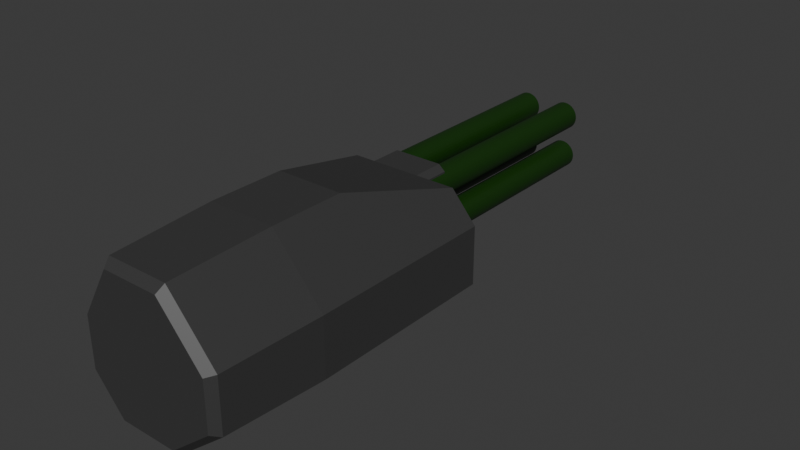 # Source: minigun.blend  (saved by Blender 4.1.24; exported with 4.5.12 LTS)
import bpy
from mathutils import Matrix  # noqa: F401  (used for matrix-valued properties, if any)

bpy.ops.wm.read_factory_settings(use_empty=True)
scene = bpy.context.scene
scene.name = 'Scene'

# ---- collections
col_collection = bpy.data.collections.new('Collection'); scene.collection.children.link(col_collection)

# ---- materials (node trees are filled in below, after node groups)
mat_material = bpy.data.materials.new('Material')
mat_material.alpha_threshold = 0.0
mat_material.use_transparent_shadow = False
mat_material.roughness = 0.5
mat_material.line_color = (0.0, 0.0, 0.0, 1.0)
mat_material_001 = bpy.data.materials.new('Material.001')
mat_material_001.use_transparent_shadow = False
mat_material_002 = bpy.data.materials.new('Material.002')
mat_material_002.use_transparent_shadow = False

# ---- material node trees
mat_material.use_nodes = True; mat_material.node_tree.nodes.clear()
_N = mat_material.node_tree.nodes; _L = mat_material.node_tree.links
n0 = _N.new('ShaderNodeOutputMaterial'); n0.name = 'Material Output'; n0.location = (300, 300)
n1 = _N.new('ShaderNodeBsdfPrincipled'); n1.name = 'Principled BSDF'; n1.location = (10, 300)
n1.inputs[0].default_value = (0.04431, 0.04431, 0.04431, 1.0)
n1.inputs[3].default_value = 1.45
_L.new(n1.outputs[0], n0.inputs[0])
n0.is_active_output = True
mat_material_001.use_nodes = True; mat_material_001.node_tree.nodes.clear()
_N = mat_material_001.node_tree.nodes; _L = mat_material_001.node_tree.links
n0 = _N.new('ShaderNodeBsdfPrincipled'); n0.name = 'Principled BSDF'; n0.location = (10, 300)
n0.inputs[0].default_value = (0.004158, 0.03454, 0.0, 1.0)
n1 = _N.new('ShaderNodeOutputMaterial'); n1.name = 'Material Output'; n1.location = (300, 300)
_L.new(n0.outputs[0], n1.inputs[0])
n1.is_active_output = True
mat_material_002.use_nodes = True; mat_material_002.node_tree.nodes.clear()
_N = mat_material_002.node_tree.nodes; _L = mat_material_002.node_tree.links
n0 = _N.new('ShaderNodeBsdfPrincipled'); n0.name = 'Principled BSDF'; n0.location = (10, 300)
n0.inputs[0].default_value = (0.2087, 0.006984, 0.006328, 1.0)
n1 = _N.new('ShaderNodeOutputMaterial'); n1.name = 'Material Output'; n1.location = (300, 300)
_L.new(n0.outputs[0], n1.inputs[0])
n1.is_active_output = True

# ---- world
world_world = bpy.data.worlds.new('World'); scene.world = world_world
world_world.use_nodes = True; world_world.node_tree.nodes.clear()
_N = world_world.node_tree.nodes; _L = world_world.node_tree.links
n0 = _N.new('ShaderNodeOutputWorld'); n0.name = 'World Output'; n0.location = (300, 300)
n1 = _N.new('ShaderNodeBackground'); n1.name = 'Background'; n1.location = (10, 300)
n1.inputs[0].default_value = (0.05088, 0.05088, 0.05088, 1.0)
_L.new(n1.outputs[0], n0.inputs[0])
n0.is_active_output = True
world_world.color = (0.05088, 0.05088, 0.05088)
world_world.use_sun_shadow = False
world_world.sun_shadow_jitter_overblur = 0.0

# ---- meshes
me_cylinder = bpy.data.meshes.new('Cylinder')
me_cylinder.from_pydata([(-2.031, 2.516, 0.5701), (-2.031, 2.41, 2.57), (-1.836, 2.497, 0.5701), (-1.856, 2.393, 2.57), (-1.648, 2.44, 0.5701), (-1.689, 2.342, 2.57), (-1.475, 2.348, 0.5701), (-1.534, 2.26, 2.57), (-1.324, 2.224, 0.5701), (-1.399, 2.148, 2.57), (-1.199, 2.072, 0.5701), (-1.288, 2.013, 2.57), (-1.107, 1.899, 0.5701), (-1.205, 1.858, 2.57), (-1.05, 1.712, 0.5701), (-1.154, 1.691, 2.57), (-1.031, 1.516, 0.5701), (-1.137, 1.516, 2.57), (-1.05, 1.321, 0.5701), (-1.154, 1.342, 2.57), (-1.107, 1.134, 0.5701), (-1.205, 1.174, 2.57), (-1.199, 0.9608, 0.5701), (-1.288, 1.02, 2.57), (-1.324, 0.8093, 0.5701), (-1.399, 0.8845, 2.57), (-1.475, 0.6849, 0.5701), (-1.534, 0.7733, 2.57), (-1.648, 0.5925, 0.5701), (-1.689, 0.6907, 2.57), (-1.836, 0.5356, 0.5701), (-1.856, 0.6399, 2.57), (-2.031, 0.5164, 0.5701), (-2.031, 0.6227, 2.57), (-2.226, 0.5356, 0.5701), (-2.205, 0.6399, 2.57), (-2.413, 0.5925, 0.5701), (-2.373, 0.6907, 2.57), (-2.586, 0.6849, 0.5701), (-2.527, 0.7733, 2.57), (-2.738, 0.8093, 0.5701), (-2.663, 0.8845, 2.57), (-2.862, 0.9608, 0.5701), (-2.774, 1.02, 2.57), (-2.955, 1.134, 0.5701), (-2.856, 1.174, 2.57), (-3.011, 1.321, 0.5701), (-2.907, 1.342, 2.57), (-3.031, 1.516, 0.5701), (-2.924, 1.516, 2.57), (-3.011, 1.712, 0.5701), (-2.907, 1.691, 2.57), (-2.955, 1.899, 0.5701), (-2.856, 1.858, 2.57), (-2.862, 2.072, 0.5701), (-2.774, 2.013, 2.57), (-2.738, 2.224, 0.5701), (-2.663, 2.148, 2.57), (-2.586, 2.348, 0.5701), (-2.527, 2.26, 2.57), (-2.413, 2.44, 0.5701), (-2.373, 2.342, 2.57), (-2.226, 2.497, 0.5701), (-2.205, 2.393, 2.57), (1.205, 2.516, 0.5701), (1.205, 2.41, 2.57), (1.01, 2.497, 0.5701), (1.031, 2.393, 2.57), (0.8224, 2.44, 0.5701), (0.8631, 2.342, 2.57), (0.6496, 2.348, 0.5701), (0.7086, 2.26, 2.57), (0.498, 2.224, 0.5701), (0.5732, 2.148, 2.57), (0.3737, 2.072, 0.5701), (0.462, 2.013, 2.57), (0.2812, 1.899, 0.5701), (0.3794, 1.858, 2.57), (0.2243, 1.712, 0.5701), (0.3286, 1.691, 2.57), (0.2051, 1.516, 0.5701), (0.3114, 1.516, 2.57), (0.2243, 1.321, 0.5701), (0.3286, 1.342, 2.57), (0.2812, 1.134, 0.5701), (0.3794, 1.174, 2.57), (0.3737, 0.9608, 0.5701), (0.462, 1.02, 2.57), (0.498, 0.8093, 0.5701), (0.5732, 0.8845, 2.57), (0.6496, 0.6849, 0.5701), (0.7086, 0.7733, 2.57), (0.8224, 0.5925, 0.5701), (0.8631, 0.6907, 2.57), (1.01, 0.5356, 0.5701), (1.031, 0.6399, 2.57), (1.205, 0.5164, 0.5701), (1.205, 0.6227, 2.57), (1.4, 0.5356, 0.5701), (1.379, 0.6399, 2.57), (1.588, 0.5925, 0.5701), (1.547, 0.6907, 2.57), (1.761, 0.6849, 0.5701), (1.702, 0.7733, 2.57), (1.912, 0.8093, 0.5701), (1.837, 0.8845, 2.57), (2.037, 0.9608, 0.5701), (1.948, 1.02, 2.57), (2.129, 1.134, 0.5701), (2.031, 1.174, 2.57), (2.186, 1.321, 0.5701), (2.082, 1.342, 2.57), (2.205, 1.516, 0.5701), (2.099, 1.516, 2.57), (2.186, 1.712, 0.5701), (2.082, 1.691, 2.57), (2.129, 1.899, 0.5701), (2.031, 1.858, 2.57), (2.037, 2.072, 0.5701), (1.948, 2.013, 2.57), (1.912, 2.224, 0.5701), (1.837, 2.148, 2.57), (1.761, 2.348, 0.5701), (1.702, 2.26, 2.57), (1.588, 2.44, 0.5701), (1.547, 2.342, 2.57), (1.4, 2.497, 0.5701), (1.379, 2.393, 2.57), (-2.031, -2.526, 0.5701), (-2.031, -2.42, 2.57), (-1.836, -2.507, 0.5701), (-1.856, -2.403, 2.57), (-1.648, -2.45, 0.5701), (-1.689, -2.352, 2.57), (-1.475, -2.358, 0.5701), (-1.534, -2.269, 2.57), (-1.324, -2.233, 0.5701), (-1.399, -2.158, 2.57), (-1.199, -2.082, 0.5701), (-1.288, -2.023, 2.57), (-1.107, -1.909, 0.5701), (-1.205, -1.868, 2.57), (-1.05, -1.721, 0.5701), (-1.154, -1.701, 2.57), (-1.031, -1.526, 0.5701), (-1.137, -1.526, 2.57), (-1.05, -1.331, 0.5701), (-1.154, -1.352, 2.57), (-1.107, -1.144, 0.5701), (-1.205, -1.184, 2.57), (-1.199, -0.9707, 0.5701), (-1.288, -1.03, 2.57), (-1.324, -0.8192, 0.5701), (-1.399, -0.8943, 2.57), (-1.475, -0.6948, 0.5701), (-1.534, -0.7832, 2.57), (-1.648, -0.6024, 0.5701), (-1.689, -0.7006, 2.57), (-1.836, -0.5455, 0.5701), (-1.856, -0.6497, 2.57), (-2.031, -0.5263, 0.5701), (-2.031, -0.6325, 2.57), (-2.226, -0.5455, 0.5701), (-2.205, -0.6497, 2.57), (-2.413, -0.6024, 0.5701), (-2.373, -0.7006, 2.57), (-2.586, -0.6948, 0.5701), (-2.527, -0.7832, 2.57), (-2.738, -0.8192, 0.5701), (-2.663, -0.8943, 2.57), (-2.862, -0.9707, 0.5701), (-2.774, -1.03, 2.57), (-2.955, -1.144, 0.5701), (-2.856, -1.184, 2.57), (-3.011, -1.331, 0.5701), (-2.907, -1.352, 2.57), (-3.031, -1.526, 0.5701), (-2.924, -1.526, 2.57), (-3.011, -1.721, 0.5701), (-2.907, -1.701, 2.57), (-2.955, -1.909, 0.5701), (-2.856, -1.868, 2.57), (-2.862, -2.082, 0.5701), (-2.774, -2.023, 2.57), (-2.738, -2.233, 0.5701), (-2.663, -2.158, 2.57), (-2.586, -2.358, 0.5701), (-2.527, -2.269, 2.57), (-2.413, -2.45, 0.5701), (-2.373, -2.352, 2.57), (-2.226, -2.507, 0.5701), (-2.205, -2.403, 2.57), (1.205, -2.526, 0.5701), (1.205, -2.42, 2.57), (1.01, -2.507, 0.5701), (1.031, -2.403, 2.57), (0.8224, -2.45, 0.5701), (0.8631, -2.352, 2.57), (0.6496, -2.358, 0.5701), (0.7086, -2.269, 2.57), (0.498, -2.233, 0.5701), (0.5732, -2.158, 2.57), (0.3737, -2.082, 0.5701), (0.462, -2.023, 2.57), (0.2812, -1.909, 0.5701), (0.3794, -1.868, 2.57), (0.2243, -1.721, 0.5701), (0.3286, -1.701, 2.57), (0.2051, -1.526, 0.5701), (0.3114, -1.526, 2.57), (0.2243, -1.331, 0.5701), (0.3286, -1.352, 2.57), (0.2812, -1.144, 0.5701), (0.3794, -1.184, 2.57), (0.3737, -0.9707, 0.5701), (0.462, -1.03, 2.57), (0.498, -0.8192, 0.5701), (0.5732, -0.8943, 2.57), (0.6496, -0.6948, 0.5701), (0.7086, -0.7832, 2.57), (0.8224, -0.6024, 0.5701), (0.8631, -0.7006, 2.57), (1.01, -0.5455, 0.5701), (1.031, -0.6497, 2.57), (1.205, -0.5263, 0.5701), (1.205, -0.6325, 2.57), (1.4, -0.5455, 0.5701), (1.379, -0.6497, 2.57), (1.588, -0.6024, 0.5701), (1.547, -0.7006, 2.57), (1.761, -0.6948, 0.5701), (1.702, -0.7832, 2.57), (1.912, -0.8192, 0.5701), (1.837, -0.8943, 2.57), (2.037, -0.9707, 0.5701), (1.948, -1.03, 2.57), (2.129, -1.144, 0.5701), (2.031, -1.184, 2.57), (2.186, -1.331, 0.5701), (2.082, -1.352, 2.57), (2.205, -1.526, 0.5701), (2.099, -1.526, 2.57), (2.186, -1.721, 0.5701), (2.082, -1.701, 2.57), (2.129, -1.909, 0.5701), (2.031, -1.868, 2.57), (2.037, -2.082, 0.5701), (1.948, -2.023, 2.57), (1.912, -2.233, 0.5701), (1.837, -2.158, 2.57), (1.761, -2.358, 0.5701), (1.702, -2.269, 2.57), (1.588, -2.45, 0.5701), (1.547, -2.352, 2.57), (1.4, -2.507, 0.5701), (1.379, -2.403, 2.57), (3.27, 1.639, 0.4804), (3.27, -1.256, 0.4804), (7.141, -1.806, 0.6438), (7.141, 2.169, 0.6438), (3.682, 5.002, 0.6438), (6.165, 1.639, 0.4804), (6.795, -1.677, -1.356), (6.165, -1.256, 0.4804), (3.523, -5.472, -1.356), (3.558, 4.656, -1.356), (6.795, 2.005, -1.356), (-3.368, -1.806, 0.6438), (3.27, 1.639, 0.6252), (3.27, 0.1914, 0.4804), (-0.9555, 5.002, 0.6438), (3.27, -1.256, 0.6252), (-3.368, 2.169, 0.6438), (-0.7596, -5.472, -1.356), (-3.022, -1.71, -1.356), (-3.022, 2.041, -1.356), (-0.7955, 4.656, -1.356), (6.165, 1.639, 0.6252), (6.165, -1.256, 0.6252), (6.165, 0.1914, 0.4804), (4.718, 1.639, 0.4804), (4.718, -1.256, 0.4804), (4.718, -1.256, 0.6252), (4.718, 1.639, 0.6252), (4.718, 0.1914, 0.4804), (6.165, 0.1914, 0.6252), (3.27, 0.1914, 0.6252), (3.27, -2.738, 0.4804), (3.27, -2.738, 0.6252), (4.718, -2.738, 0.4804), (4.718, -2.738, 0.6252), (3.27, 4.616, 0.4804), (3.27, 4.616, 0.6252), (4.718, 3.436, 0.4804), (4.718, 3.436, 0.6252), (4.718, 3.436, 0.6438), (3.27, 4.616, 0.6438), (3.27, 1.639, 0.6438), (3.27, 0.1914, 0.6438), (3.27, -2.738, 0.6438), (3.27, -1.256, 0.6438), (4.718, -1.256, 0.6438), (6.165, 1.639, 0.6438), (6.165, 0.1914, 0.6438), (6.165, -1.256, 0.6438), (4.718, 1.639, 0.6438), (4.718, -2.738, 0.6438), (-2.632, -2.124, 0.5941), (-2.632, -2.124, 1.038), (1.807, -2.124, 0.5941), (1.807, -2.124, 1.038), (-2.332, 2.337, 0.6163), (-2.332, 2.337, 1.149), (1.506, 2.337, 0.6163), (1.506, 2.337, 1.149), (-2.163, -2.843, 0.5941), (-2.632, -2.441, 0.5941), (-2.632, -2.441, 1.038), (-2.163, -2.843, 1.038), (1.807, -2.441, 0.5941), (1.338, -2.843, 0.5941), (1.338, -2.843, 1.038), (1.807, -2.441, 1.038), (-2.332, 2.551, 0.6163), (-1.965, 2.865, 0.6163), (-1.965, 2.865, 1.149), (-2.332, 2.551, 1.149), (1.14, 2.865, 0.6163), (1.506, 2.551, 0.6163), (1.506, 2.551, 1.149), (1.14, 2.865, 1.149), (5.421, -3.8, 0.6438), (3.682, -5.818, -0.1469), (-0.9555, -5.818, -0.1469), (-2.169, -3.8, 0.6438), (-1.836, 2.497, 2.57), (-2.031, 2.516, 2.57), (-1.648, 2.44, 2.57), (-1.475, 2.348, 2.57), (-1.324, 2.224, 2.57), (-1.199, 2.072, 2.57), (-1.107, 1.899, 2.57), (-1.05, 1.712, 2.57), (-1.031, 1.516, 2.57), (-1.05, 1.321, 2.57), (-1.107, 1.134, 2.57), (-1.199, 0.9608, 2.57), (-1.324, 0.8093, 2.57), (-1.475, 0.6849, 2.57), (-1.648, 0.5925, 2.57), (-1.836, 0.5356, 2.57), (-2.031, 0.5164, 2.57), (-2.226, 0.5356, 2.57), (-2.413, 0.5925, 2.57), (-2.586, 0.6849, 2.57), (-2.738, 0.8093, 2.57), (-2.862, 0.9608, 2.57), (-2.955, 1.134, 2.57), (-3.011, 1.321, 2.57), (-3.031, 1.516, 2.57), (-3.011, 1.712, 2.57), (-2.955, 1.899, 2.57), (-2.862, 2.072, 2.57), (-2.738, 2.224, 2.57), (-2.586, 2.348, 2.57), (-2.413, 2.44, 2.57), (-2.226, 2.497, 2.57), (1.01, 2.497, 2.57), (1.205, 2.516, 2.57), (0.8224, 2.44, 2.57), (0.6496, 2.348, 2.57), (0.498, 2.224, 2.57), (0.3737, 2.072, 2.57), (0.2812, 1.899, 2.57), (0.2243, 1.712, 2.57), (0.2051, 1.516, 2.57), (0.2243, 1.321, 2.57), (0.2812, 1.134, 2.57), (0.3737, 0.9608, 2.57), (0.498, 0.8093, 2.57), (0.6496, 0.6849, 2.57), (0.8224, 0.5925, 2.57), (1.01, 0.5356, 2.57), (1.205, 0.5164, 2.57), (1.4, 0.5356, 2.57), (1.588, 0.5925, 2.57), (1.761, 0.6849, 2.57), (1.912, 0.8093, 2.57), (2.037, 0.9608, 2.57), (2.129, 1.134, 2.57), (2.186, 1.321, 2.57), (2.205, 1.516, 2.57), (2.186, 1.712, 2.57), (2.129, 1.899, 2.57), (2.037, 2.072, 2.57), (1.912, 2.224, 2.57), (1.761, 2.348, 2.57), (1.588, 2.44, 2.57), (1.4, 2.497, 2.57), (-1.836, -2.507, 2.57), (-2.031, -2.526, 2.57), (-1.648, -2.45, 2.57), (-1.475, -2.358, 2.57), (-1.324, -2.233, 2.57), (-1.199, -2.082, 2.57), (-1.107, -1.909, 2.57), (-1.05, -1.721, 2.57), (-1.031, -1.526, 2.57), (-1.05, -1.331, 2.57), (-1.107, -1.144, 2.57), (-1.199, -0.9707, 2.57), (-1.324, -0.8192, 2.57), (-1.475, -0.6948, 2.57), (-1.648, -0.6024, 2.57), (-1.836, -0.5455, 2.57), (-2.031, -0.5263, 2.57), (-2.226, -0.5455, 2.57), (-2.413, -0.6024, 2.57), (-2.586, -0.6948, 2.57), (-2.738, -0.8192, 2.57), (-2.862, -0.9707, 2.57), (-2.955, -1.144, 2.57), (-3.011, -1.331, 2.57), (-3.031, -1.526, 2.57), (-3.011, -1.721, 2.57), (-2.955, -1.909, 2.57), (-2.862, -2.082, 2.57), (-2.738, -2.233, 2.57), (-2.586, -2.358, 2.57), (-2.413, -2.45, 2.57), (-2.226, -2.507, 2.57), (1.01, -2.507, 2.57), (1.205, -2.526, 2.57), (0.8224, -2.45, 2.57), (0.6496, -2.358, 2.57), (0.498, -2.233, 2.57), (0.3737, -2.082, 2.57), (0.2812, -1.909, 2.57), (0.2243, -1.721, 2.57), (0.2051, -1.526, 2.57), (0.2243, -1.331, 2.57), (0.2812, -1.144, 2.57), (0.3737, -0.9707, 2.57), (0.498, -0.8192, 2.57), (0.6496, -0.6948, 2.57), (0.8224, -0.6024, 2.57), (1.01, -0.5455, 2.57), (1.205, -0.5263, 2.57), (1.4, -0.5455, 2.57), (1.588, -0.6024, 2.57), (1.761, -0.6948, 2.57), (1.912, -0.8192, 2.57), (2.037, -0.9707, 2.57), (2.129, -1.144, 2.57), (2.186, -1.331, 2.57), (2.205, -1.526, 2.57), (2.186, -1.721, 2.57), (2.129, -1.909, 2.57), (2.037, -2.082, 2.57), (1.912, -2.233, 2.57), (1.761, -2.358, 2.57), (1.588, -2.45, 2.57), (1.4, -2.507, 2.57), (-2.031, 2.41, 2.442), (-1.856, 2.393, 2.442), (-1.689, 2.342, 2.442), (-1.534, 2.26, 2.442), (-1.399, 2.148, 2.442), (-1.288, 2.013, 2.442), (-1.205, 1.858, 2.442), (-1.154, 1.691, 2.442), (-1.137, 1.516, 2.442), (-1.154, 1.342, 2.442), (-1.205, 1.174, 2.442), (-1.288, 1.02, 2.442), (-1.399, 0.8845, 2.442), (-1.534, 0.7733, 2.442), (-1.689, 0.6907, 2.442), (-1.856, 0.6399, 2.442), (-2.031, 0.6227, 2.442), (-2.205, 0.6399, 2.442), (-2.373, 0.6907, 2.442), (-2.527, 0.7733, 2.442), (-2.663, 0.8845, 2.442), (-2.774, 1.02, 2.442), (-2.856, 1.174, 2.442), (-2.907, 1.342, 2.442), (-2.924, 1.516, 2.442), (-2.907, 1.691, 2.442), (-2.856, 1.858, 2.442), (-2.774, 2.013, 2.442), (-2.663, 2.148, 2.442), (-2.527, 2.26, 2.442), (-2.373, 2.342, 2.442), (-2.205, 2.393, 2.442), (1.205, 2.41, 2.442), (1.031, 2.393, 2.442), (0.8631, 2.342, 2.442), (0.7086, 2.26, 2.442), (0.5732, 2.148, 2.442), (0.462, 2.013, 2.442), (0.3794, 1.858, 2.442), (0.3286, 1.691, 2.442), (0.3114, 1.516, 2.442), (0.3286, 1.342, 2.442), (0.3794, 1.174, 2.442), (0.462, 1.02, 2.442), (0.5732, 0.8845, 2.442), (0.7086, 0.7733, 2.442), (0.8631, 0.6907, 2.442), (1.031, 0.6399, 2.442), (1.205, 0.6227, 2.442), (1.379, 0.6399, 2.442), (1.547, 0.6907, 2.442), (1.702, 0.7733, 2.442), (1.837, 0.8845, 2.442), (1.948, 1.02, 2.442), (2.031, 1.174, 2.442), (2.082, 1.342, 2.442), (2.099, 1.516, 2.442), (2.082, 1.691, 2.442), (2.031, 1.858, 2.442), (1.948, 2.013, 2.442), (1.837, 2.148, 2.442), (1.702, 2.26, 2.442), (1.547, 2.342, 2.442), (1.379, 2.393, 2.442), (-2.031, -2.42, 2.442), (-1.856, -2.403, 2.442), (-1.689, -2.352, 2.442), (-1.534, -2.269, 2.442), (-1.399, -2.158, 2.442), (-1.288, -2.023, 2.442), (-1.205, -1.868, 2.442), (-1.154, -1.701, 2.442), (-1.137, -1.526, 2.442), (-1.154, -1.352, 2.442), (-1.205, -1.184, 2.442), (-1.288, -1.03, 2.442), (-1.399, -0.8943, 2.442), (-1.534, -0.7832, 2.442), (-1.689, -0.7006, 2.442), (-1.856, -0.6497, 2.442), (-2.031, -0.6325, 2.442), (-2.205, -0.6497, 2.442), (-2.373, -0.7006, 2.442), (-2.527, -0.7832, 2.442), (-2.663, -0.8943, 2.442), (-2.774, -1.03, 2.442), (-2.856, -1.184, 2.442), (-2.907, -1.352, 2.442), (-2.924, -1.526, 2.442), (-2.907, -1.701, 2.442), (-2.856, -1.868, 2.442), (-2.774, -2.023, 2.442), (-2.663, -2.158, 2.442), (-2.527, -2.269, 2.442), (-2.373, -2.352, 2.442), (-2.205, -2.403, 2.442), (1.205, -2.42, 2.442), (1.031, -2.403, 2.442), (0.8631, -2.352, 2.442), (0.7086, -2.269, 2.442), (0.5732, -2.158, 2.442), (0.462, -2.023, 2.442), (0.3794, -1.868, 2.442), (0.3286, -1.701, 2.442), (0.3114, -1.526, 2.442), (0.3286, -1.352, 2.442), (0.3794, -1.184, 2.442), (0.462, -1.03, 2.442), (0.5732, -0.8943, 2.442), (0.7086, -0.7832, 2.442), (0.8631, -0.7006, 2.442), (1.031, -0.6497, 2.442), (1.205, -0.6325, 2.442), (1.379, -0.6497, 2.442), (1.547, -0.7006, 2.442), (1.702, -0.7832, 2.442), (1.837, -0.8943, 2.442), (1.948, -1.03, 2.442), (2.031, -1.184, 2.442), (2.082, -1.352, 2.442), (2.099, -1.526, 2.442), (2.082, -1.701, 2.442), (2.031, -1.868, 2.442), (1.948, -2.023, 2.442), (1.837, -2.158, 2.442), (1.702, -2.269, 2.442), (1.547, -2.352, 2.442), (1.379, -2.403, 2.442), (7.141, -1.806, -0.6635), (3.682, -5.818, -0.6635), (3.682, 5.002, -0.6635), (7.141, 2.169, -0.6635), (-0.9555, -5.818, -0.6635), (-3.368, 2.169, -0.6635), (-0.9555, 5.002, -0.6635), (-3.368, -1.806, -0.6635), (6.339, -1.54, -1.41), (3.356, -5.0, -1.41), (3.388, 4.234, -1.41), (6.339, 1.817, -1.41), (-0.5483, -5.0, -1.41), (-2.611, -1.569, -1.41), (-2.611, 1.85, -1.41), (-0.581, 4.234, -1.41)], [], [(0, 336, 335, 2), (2, 335, 337, 4), (4, 337, 338, 6), (6, 338, 339, 8), (8, 339, 340, 10), (10, 340, 341, 12), (12, 341, 342, 14), (14, 342, 343, 16), (16, 343, 344, 18), (18, 344, 345, 20), (20, 345, 346, 22), (22, 346, 347, 24), (24, 347, 348, 26), (26, 348, 349, 28), (28, 349, 350, 30), (30, 350, 351, 32), (32, 351, 352, 34), (34, 352, 353, 36), (36, 353, 354, 38), (38, 354, 355, 40), (40, 355, 356, 42), (42, 356, 357, 44), (44, 357, 358, 46), (46, 358, 359, 48), (48, 359, 360, 50), (50, 360, 361, 52), (52, 361, 362, 54), (54, 362, 363, 56), (56, 363, 364, 58), (58, 364, 365, 60), (13, 11, 468, 469), (60, 365, 366, 62), (62, 366, 336, 0), (0, 2, 4, 6, 8, 10, 12, 14, 16, 18, 20, 22, 24, 26, 28, 30, 32, 34, 36, 38, 40, 42, 44, 46, 48, 50, 52, 54, 56, 58, 60, 62), (64, 66, 367, 368), (66, 68, 369, 367), (68, 70, 370, 369), (70, 72, 371, 370), (72, 74, 372, 371), (74, 76, 373, 372), (76, 78, 374, 373), (78, 80, 375, 374), (80, 82, 376, 375), (82, 84, 377, 376), (84, 86, 378, 377), (86, 88, 379, 378), (88, 90, 380, 379), (90, 92, 381, 380), (92, 94, 382, 381), (94, 96, 383, 382), (96, 98, 384, 383), (98, 100, 385, 384), (100, 102, 386, 385), (102, 104, 387, 386), (104, 106, 388, 387), (106, 108, 389, 388), (108, 110, 390, 389), (110, 112, 391, 390), (112, 114, 392, 391), (114, 116, 393, 392), (116, 118, 394, 393), (118, 120, 395, 394), (120, 122, 396, 395), (122, 124, 397, 396), (113, 115, 520, 519), (124, 126, 398, 397), (126, 64, 368, 398), (64, 126, 124, 122, 120, 118, 116, 114, 112, 110, 108, 106, 104, 102, 100, 98, 96, 94, 92, 90, 88, 86, 84, 82, 80, 78, 76, 74, 72, 70, 68, 66), (128, 130, 399, 400), (130, 132, 401, 399), (132, 134, 402, 401), (134, 136, 403, 402), (136, 138, 404, 403), (138, 140, 405, 404), (140, 142, 406, 405), (142, 144, 407, 406), (144, 146, 408, 407), (146, 148, 409, 408), (148, 150, 410, 409), (150, 152, 411, 410), (152, 154, 412, 411), (154, 156, 413, 412), (156, 158, 414, 413), (158, 160, 415, 414), (160, 162, 416, 415), (162, 164, 417, 416), (164, 166, 418, 417), (166, 168, 419, 418), (168, 170, 420, 419), (170, 172, 421, 420), (172, 174, 422, 421), (174, 176, 423, 422), (176, 178, 424, 423), (178, 180, 425, 424), (180, 182, 426, 425), (182, 184, 427, 426), (184, 186, 428, 427), (186, 188, 429, 428), (217, 215, 570, 571), (188, 190, 430, 429), (190, 128, 400, 430), (128, 190, 188, 186, 184, 182, 180, 178, 176, 174, 172, 170, 168, 166, 164, 162, 160, 158, 156, 154, 152, 150, 148, 146, 144, 142, 140, 138, 136, 134, 132, 130), (192, 432, 431, 194), (194, 431, 433, 196), (196, 433, 434, 198), (198, 434, 435, 200), (200, 435, 436, 202), (202, 436, 437, 204), (204, 437, 438, 206), (206, 438, 439, 208), (208, 439, 440, 210), (210, 440, 441, 212), (212, 441, 442, 214), (214, 442, 443, 216), (216, 443, 444, 218), (218, 444, 445, 220), (220, 445, 446, 222), (222, 446, 447, 224), (224, 447, 448, 226), (226, 448, 449, 228), (228, 449, 450, 230), (230, 450, 451, 232), (232, 451, 452, 234), (234, 452, 453, 236), (236, 453, 454, 238), (238, 454, 455, 240), (240, 455, 456, 242), (242, 456, 457, 244), (244, 457, 458, 246), (246, 458, 459, 248), (248, 459, 460, 250), (250, 460, 461, 252), (11, 9, 467, 468), (252, 461, 462, 254), (254, 462, 432, 192), (192, 194, 196, 198, 200, 202, 204, 206, 208, 210, 212, 214, 216, 218, 220, 222, 224, 226, 228, 230, 232, 234, 236, 238, 240, 242, 244, 246, 248, 250, 252, 254), (270, 260, 593, 597), (596, 598, 267, 272), (265, 266, 602, 601), (331, 332, 592, 591, 258), (259, 258, 591, 594), (270, 597, 596, 272), (595, 333, 334, 267, 598), (593, 260, 259, 594), (332, 333, 595, 592), (258, 259, 260, 296, 295, 305, 302, 303, 304), (300, 271, 286, 298), (285, 279, 263, 278), (284, 269, 257, 281), (283, 280, 261, 277), (288, 271, 300, 299), (278, 263, 281, 282), (278, 282, 301, 304), (281, 289, 290, 282), (256, 291, 292, 268), (305, 283, 277, 302), (280, 256, 269, 284), (261, 280, 284, 279), (279, 284, 281, 263), (277, 261, 279, 285), (302, 277, 285, 303), (303, 285, 278, 304), (298, 286, 268, 297), (256, 268, 286, 269), (269, 286, 271, 257), (287, 288, 290, 289), (290, 288, 299, 306), (257, 287, 289, 281), (282, 290, 306, 301), (271, 288, 287, 257), (292, 291, 293, 294), (296, 292, 294, 295), (256, 280, 293, 291), (294, 283, 305, 295), (268, 292, 296, 297), (280, 283, 294, 293), (321, 318, 315, 320), (310, 322, 319, 309), (307, 316, 317, 308), (308, 310, 309, 307), (308, 317, 318, 321, 322, 310), (327, 328, 313, 311, 323, 324), (329, 314, 313, 328), (325, 326, 312, 314, 329, 330), (323, 311, 312, 326), (314, 312, 311, 313), (315, 318, 317, 316), (321, 320, 319, 322), (309, 319, 320, 315, 316, 307), (325, 324, 323, 326), (327, 330, 329, 328), (325, 330, 327, 324), (331, 334, 333, 332), (306, 299, 300, 298, 297, 296, 260, 270, 272, 267, 334, 331, 258, 304, 301), (1, 3, 335, 336), (3, 5, 337, 335), (5, 7, 338, 337), (7, 9, 339, 338), (9, 11, 340, 339), (11, 13, 341, 340), (13, 15, 342, 341), (15, 17, 343, 342), (17, 19, 344, 343), (19, 21, 345, 344), (21, 23, 346, 345), (23, 25, 347, 346), (25, 27, 348, 347), (27, 29, 349, 348), (29, 31, 350, 349), (31, 33, 351, 350), (33, 35, 352, 351), (35, 37, 353, 352), (37, 39, 354, 353), (39, 41, 355, 354), (41, 43, 356, 355), (43, 45, 357, 356), (45, 47, 358, 357), (47, 49, 359, 358), (49, 51, 360, 359), (51, 53, 361, 360), (53, 55, 362, 361), (55, 57, 363, 362), (57, 59, 364, 363), (59, 61, 365, 364), (61, 63, 366, 365), (63, 1, 336, 366), (67, 65, 368, 367), (69, 67, 367, 369), (71, 69, 369, 370), (73, 71, 370, 371), (75, 73, 371, 372), (77, 75, 372, 373), (79, 77, 373, 374), (81, 79, 374, 375), (83, 81, 375, 376), (85, 83, 376, 377), (87, 85, 377, 378), (89, 87, 378, 379), (91, 89, 379, 380), (93, 91, 380, 381), (95, 93, 381, 382), (97, 95, 382, 383), (99, 97, 383, 384), (101, 99, 384, 385), (103, 101, 385, 386), (105, 103, 386, 387), (107, 105, 387, 388), (109, 107, 388, 389), (111, 109, 389, 390), (113, 111, 390, 391), (115, 113, 391, 392), (117, 115, 392, 393), (119, 117, 393, 394), (121, 119, 394, 395), (123, 121, 395, 396), (125, 123, 396, 397), (127, 125, 397, 398), (65, 127, 398, 368), (131, 129, 400, 399), (133, 131, 399, 401), (135, 133, 401, 402), (137, 135, 402, 403), (139, 137, 403, 404), (141, 139, 404, 405), (143, 141, 405, 406), (145, 143, 406, 407), (147, 145, 407, 408), (149, 147, 408, 409), (151, 149, 409, 410), (153, 151, 410, 411), (155, 153, 411, 412), (157, 155, 412, 413), (159, 157, 413, 414), (161, 159, 414, 415), (163, 161, 415, 416), (165, 163, 416, 417), (167, 165, 417, 418), (169, 167, 418, 419), (171, 169, 419, 420), (173, 171, 420, 421), (175, 173, 421, 422), (177, 175, 422, 423), (179, 177, 423, 424), (181, 179, 424, 425), (183, 181, 425, 426), (185, 183, 426, 427), (187, 185, 427, 428), (189, 187, 428, 429), (191, 189, 429, 430), (129, 191, 430, 400), (193, 195, 431, 432), (195, 197, 433, 431), (197, 199, 434, 433), (199, 201, 435, 434), (201, 203, 436, 435), (203, 205, 437, 436), (205, 207, 438, 437), (207, 209, 439, 438), (209, 211, 440, 439), (211, 213, 441, 440), (213, 215, 442, 441), (215, 217, 443, 442), (217, 219, 444, 443), (219, 221, 445, 444), (221, 223, 446, 445), (223, 225, 447, 446), (225, 227, 448, 447), (227, 229, 449, 448), (229, 231, 450, 449), (231, 233, 451, 450), (233, 235, 452, 451), (235, 237, 453, 452), (237, 239, 454, 453), (239, 241, 455, 454), (241, 243, 456, 455), (243, 245, 457, 456), (245, 247, 458, 457), (247, 249, 459, 458), (249, 251, 460, 459), (251, 253, 461, 460), (253, 255, 462, 461), (255, 193, 432, 462), (464, 463, 494, 493, 492, 491, 490, 489, 488, 487, 486, 485, 484, 483, 482, 481, 480, 479, 478, 477, 476, 475, 474, 473, 472, 471, 470, 469, 468, 467, 466, 465), (496, 497, 498, 499, 500, 501, 502, 503, 504, 505, 506, 507, 508, 509, 510, 511, 512, 513, 514, 515, 516, 517, 518, 519, 520, 521, 522, 523, 524, 525, 526, 495), (528, 529, 530, 531, 532, 533, 534, 535, 536, 537, 538, 539, 540, 541, 542, 543, 544, 545, 546, 547, 548, 549, 550, 551, 552, 553, 554, 555, 556, 557, 558, 527), (560, 559, 590, 589, 588, 587, 586, 585, 584, 583, 582, 581, 580, 579, 578, 577, 576, 575, 574, 573, 572, 571, 570, 569, 568, 567, 566, 565, 564, 563, 562, 561), (219, 217, 571, 572), (115, 117, 521, 520), (15, 13, 469, 470), (221, 219, 572, 573), (117, 119, 522, 521), (17, 15, 470, 471), (223, 221, 573, 574), (119, 121, 523, 522), (19, 17, 471, 472), (225, 223, 574, 575), (121, 123, 524, 523), (21, 19, 472, 473), (227, 225, 575, 576), (123, 125, 525, 524), (23, 21, 473, 474), (229, 227, 576, 577), (125, 127, 526, 525), (25, 23, 474, 475), (231, 229, 577, 578), (127, 65, 495, 526), (27, 25, 475, 476), (233, 231, 578, 579), (129, 131, 528, 527), (29, 27, 476, 477), (235, 233, 579, 580), (131, 133, 529, 528), (31, 29, 477, 478), (237, 235, 580, 581), (133, 135, 530, 529), (33, 31, 478, 479), (239, 237, 581, 582), (135, 137, 531, 530), (35, 33, 479, 480), (241, 239, 582, 583), (137, 139, 532, 531), (37, 35, 480, 481), (243, 241, 583, 584), (139, 141, 533, 532), (39, 37, 481, 482), (245, 243, 584, 585), (141, 143, 534, 533), (41, 39, 482, 483), (247, 245, 585, 586), (143, 145, 535, 534), (43, 41, 483, 484), (249, 247, 586, 587), (145, 147, 536, 535), (45, 43, 484, 485), (251, 249, 587, 588), (147, 149, 537, 536), (47, 45, 485, 486), (253, 251, 588, 589), (149, 151, 538, 537), (49, 47, 486, 487), (255, 253, 589, 590), (151, 153, 539, 538), (51, 49, 487, 488), (193, 255, 590, 559), (153, 155, 540, 539), (53, 51, 488, 489), (155, 157, 541, 540), (55, 53, 489, 490), (157, 159, 542, 541), (57, 55, 490, 491), (159, 161, 543, 542), (59, 57, 491, 492), (161, 163, 544, 543), (61, 59, 492, 493), (163, 165, 545, 544), (63, 61, 493, 494), (165, 167, 546, 545), (1, 63, 494, 463), (167, 169, 547, 546), (65, 67, 496, 495), (169, 171, 548, 547), (67, 69, 497, 496), (171, 173, 549, 548), (69, 71, 498, 497), (173, 175, 550, 549), (71, 73, 499, 498), (175, 177, 551, 550), (73, 75, 500, 499), (177, 179, 552, 551), (75, 77, 501, 500), (179, 181, 553, 552), (77, 79, 502, 501), (181, 183, 554, 553), (79, 81, 503, 502), (183, 185, 555, 554), (81, 83, 504, 503), (185, 187, 556, 555), (83, 85, 505, 504), (187, 189, 557, 556), (85, 87, 506, 505), (189, 191, 558, 557), (87, 89, 507, 506), (191, 129, 527, 558), (89, 91, 508, 507), (195, 193, 559, 560), (91, 93, 509, 508), (197, 195, 560, 561), (93, 95, 510, 509), (199, 197, 561, 562), (95, 97, 511, 510), (201, 199, 562, 563), (97, 99, 512, 511), (203, 201, 563, 564), (99, 101, 513, 512), (205, 203, 564, 565), (101, 103, 514, 513), (207, 205, 565, 566), (103, 105, 515, 514), (3, 1, 463, 464), (209, 207, 566, 567), (105, 107, 516, 515), (5, 3, 464, 465), (211, 209, 567, 568), (107, 109, 517, 516), (7, 5, 465, 466), (213, 211, 568, 569), (109, 111, 518, 517), (9, 7, 466, 467), (215, 213, 569, 570), (111, 113, 519, 518), (264, 262, 591, 592), (266, 265, 593, 594), (273, 264, 592, 595), (276, 275, 596, 597), (275, 274, 598, 596), (262, 266, 594, 591), (265, 276, 597, 593), (274, 273, 595, 598), (602, 599, 600, 603, 604, 605, 606, 601), (276, 265, 601, 606), (274, 275, 605, 604), (264, 273, 603, 600), (262, 264, 600, 599), (273, 274, 604, 603), (266, 262, 599, 602), (275, 276, 606, 605)])
me_cylinder.polygons.foreach_set('material_index', [1, 1, 1, 1, 1, 1, 1, 1, 1, 1, 1, 1, 1, 1, 1, 1, 1, 1, 1, 1, 1, 1, 1, 1, 1, 1, 1, 1, 1, 1, 1, 1, 1, 1, 1, 1, 1, 1, 1, 1, 1, 1, 1, 1, 1, 1, 1, 1, 1, 1, 1, 1, 1, 1, 1, 1, 1, 1, 1, 1, 1, 1, 1, 1, 1, 1, 1, 1, 1, 1, 1, 1, 1, 1, 1, 1, 1, 1, 1, 1, 1, 1, 1, 1, 1, 1, 1, 1, 1, 1, 1, 1, 1, 1, 1, 1, 1, 1, 1, 1, 1, 1, 1, 1, 1, 1, 1, 1, 1, 1, 1, 1, 1, 1, 1, 1, 1, 1, 1, 1, 1, 1, 1, 1, 1, 1, 1, 1, 1, 1, 1, 1, 1, 1, 1, 1, 0, 0, 0, 0, 0, 0, 0, 0, 0, 0, 0, 0, 2, 0, 0, 0, 0, 0, 0, 0, 2, 2, 2, 0, 0, 0, 0, 0, 0, 0, 0, 2, 0, 0, 0, 0, 2, 0, 0, 0, 0, 0, 0, 0, 0, 0, 0, 0, 0, 0, 0, 0, 0, 0, 0, 0, 0, 0, 1, 1, 1, 1, 1, 1, 1, 1, 1, 1, 1, 1, 1, 1, 1, 1, 1, 1, 1, 1, 1, 1, 1, 1, 1, 1, 1, 1, 1, 1, 1, 1, 1, 1, 1, 1, 1, 1, 1, 1, 1, 1, 1, 1, 1, 1, 1, 1, 1, 1, 1, 1, 1, 1, 1, 1, 1, 1, 1, 1, 1, 1, 1, 1, 1, 1, 1, 1, 1, 1, 1, 1, 1, 1, 1, 1, 1, 1, 1, 1, 1, 1, 1, 1, 1, 1, 1, 1, 1, 1, 1, 1, 1, 1, 1, 1, 1, 1, 1, 1, 1, 1, 1, 1, 1, 1, 1, 1, 1, 1, 1, 1, 1, 1, 1, 1, 1, 1, 1, 1, 1, 1, 1, 1, 1, 1, 1, 1, 0, 0, 0, 0, 1, 1, 1, 1, 1, 1, 1, 1, 1, 1, 1, 1, 1, 1, 1, 1, 1, 1, 1, 1, 1, 1, 1, 1, 1, 1, 1, 1, 1, 1, 1, 1, 1, 1, 1, 1, 1, 1, 1, 1, 1, 1, 1, 1, 1, 1, 1, 1, 1, 1, 1, 1, 1, 1, 1, 1, 1, 1, 1, 1, 1, 1, 1, 1, 1, 1, 1, 1, 1, 1, 1, 1, 1, 1, 1, 1, 1, 1, 1, 1, 1, 1, 1, 1, 1, 1, 1, 1, 1, 1, 1, 1, 1, 1, 1, 1, 1, 1, 1, 1, 1, 1, 1, 1, 1, 1, 1, 1, 1, 1, 1, 1, 1, 1, 1, 1, 1, 1, 1, 1, 1, 1, 1, 1, 0, 0, 0, 0, 0, 0, 0, 0, 0, 0, 0, 0, 0, 0, 0, 0])
_uv = me_cylinder.uv_layers.new(name='UVMap')
_uv.uv.foreach_set('vector', [1.0, 0.5, 1.0, 1.0, 0.9688, 1.0, 0.9688, 0.5, 0.9688, 0.5, 0.9688, 1.0, 0.9375, 1.0, 0.9375, 0.5, 0.9375, 0.5, 0.9375, 1.0, 0.9062, 1.0, 0.9062, 0.5, 0.9062, 0.5, 0.9062, 1.0, 0.875, 1.0, 0.875, 0.5, 0.875, 0.5, 0.875, 1.0, 0.8438, 1.0, 0.8438, 0.5, 0.8438, 0.5, 0.8438, 1.0, 0.8125, 1.0, 0.8125, 0.5, 0.8125, 0.5, 0.8125, 1.0, 0.7812, 1.0, 0.7812, 0.5, 0.7812, 0.5, 0.7812, 1.0, 0.75, 1.0, 0.75, 0.5, 0.75, 0.5, 0.75, 1.0, 0.7188, 1.0, 0.7188, 0.5, 0.7188, 0.5, 0.7188, 1.0, 0.6875, 1.0, 0.6875, 0.5, 0.6875, 0.5, 0.6875, 1.0, 0.6562, 1.0, 0.6562, 0.5, 0.6562, 0.5, 0.6562, 1.0, 0.625, 1.0, 0.625, 0.5, 0.625, 0.5, 0.625, 1.0, 0.5938, 1.0, 0.5938, 0.5, 0.5938, 0.5, 0.5938, 1.0, 0.5625, 1.0, 0.5625, 0.5, 0.5625, 0.5, 0.5625, 1.0, 0.5312, 1.0, 0.5312, 0.5, 0.5312, 0.5, 0.5312, 1.0, 0.5, 1.0, 0.5, 0.5, 0.5, 0.5, 0.5, 1.0, 0.4688, 1.0, 0.4688, 0.5, 0.4688, 0.5, 0.4688, 1.0, 0.4375, 1.0, 0.4375, 0.5, 0.4375, 0.5, 0.4375, 1.0, 0.4062, 1.0, 0.4062, 0.5, 0.4062, 0.5, 0.4062, 1.0, 0.375, 1.0, 0.375, 0.5, 0.375, 0.5, 0.375, 1.0, 0.3438, 1.0, 0.3438, 0.5, 0.3438, 0.5, 0.3438, 1.0, 0.3125, 1.0, 0.3125, 0.5, 0.3125, 0.5, 0.3125, 1.0, 0.2812, 1.0, 0.2812, 0.5, 0.2812, 0.5, 0.2812, 1.0, 0.25, 1.0, 0.25, 0.5, 0.25, 0.5, 0.25, 1.0, 0.2188, 1.0, 0.2188, 0.5, 0.2188, 0.5, 0.2188, 1.0, 0.1875, 1.0, 0.1875, 0.5, 0.1875, 0.5, 0.1875, 1.0, 0.1562, 1.0, 0.1562, 0.5, 0.1562, 0.5, 0.1562, 1.0, 0.125, 1.0, 0.125, 0.5, 0.125, 0.5, 0.125, 1.0, 0.09375, 1.0, 0.09375, 0.5, 0.09375, 0.5, 0.09375, 1.0, 0.0625, 1.0, 0.0625, 0.5, 0.4482, 0.3321, 0.4283, 0.3692, 0.4283, 0.3692, 0.4482, 0.3321, 0.0625, 0.5, 0.0625, 1.0, 0.03125, 1.0, 0.03125, 0.5, 0.03125, 0.5, 0.03125, 1.0, 0.0, 1.0, 0.0, 0.5, 0.75, 0.49, 0.7968, 0.4854, 0.8418, 0.4717, 0.8833, 0.4496, 0.9197, 0.4197, 0.9496, 0.3833, 0.9717, 0.3418, 0.9854, 0.2968, 0.99, 0.25, 0.9854, 0.2032, 0.9717, 0.1582, 0.9496, 0.1167, 0.9197, 0.08029, 0.8833, 0.05045, 0.8418, 0.02827, 0.7968, 0.01461, 0.75, 0.01, 0.7032, 0.01461, 0.6582, 0.02827, 0.6167, 0.05045, 0.5803, 0.08029, 0.5504, 0.1167, 0.5283, 0.1582, 0.5146, 0.2032, 0.51, 0.25, 0.5146, 0.2968, 0.5283, 0.3418, 0.5504, 0.3833, 0.5803, 0.4197, 0.6167, 0.4496, 0.6582, 0.4717, 0.7032, 0.4854, 1.0, 0.5, 0.9688, 0.5, 0.9688, 1.0, 1.0, 1.0, 0.9688, 0.5, 0.9375, 0.5, 0.9375, 1.0, 0.9688, 1.0, 0.9375, 0.5, 0.9062, 0.5, 0.9062, 1.0, 0.9375, 1.0, 0.9062, 0.5, 0.875, 0.5, 0.875, 1.0, 0.9062, 1.0, 0.875, 0.5, 0.8438, 0.5, 0.8438, 1.0, 0.875, 1.0, 0.8438, 0.5, 0.8125, 0.5, 0.8125, 1.0, 0.8438, 1.0, 0.8125, 0.5, 0.7812, 0.5, 0.7812, 1.0, 0.8125, 1.0, 0.7812, 0.5, 0.75, 0.5, 0.75, 1.0, 0.7812, 1.0, 0.75, 0.5, 0.7188, 0.5, 0.7188, 1.0, 0.75, 1.0, 0.7188, 0.5, 0.6875, 0.5, 0.6875, 1.0, 0.7188, 1.0, 0.6875, 0.5, 0.6562, 0.5, 0.6562, 1.0, 0.6875, 1.0, 0.6562, 0.5, 0.625, 0.5, 0.625, 1.0, 0.6562, 1.0, 0.625, 0.5, 0.5938, 0.5, 0.5938, 1.0, 0.625, 1.0, 0.5938, 0.5, 0.5625, 0.5, 0.5625, 1.0, 0.5938, 1.0, 0.5625, 0.5, 0.5312, 0.5, 0.5312, 1.0, 0.5625, 1.0, 0.5312, 0.5, 0.5, 0.5, 0.5, 1.0, 0.5312, 1.0, 0.5, 0.5, 0.4688, 0.5, 0.4688, 1.0, 0.5, 1.0, 0.4688, 0.5, 0.4375, 0.5, 0.4375, 1.0, 0.4688, 1.0, 0.4375, 0.5, 0.4062, 0.5, 0.4062, 1.0, 0.4375, 1.0, 0.4062, 0.5, 0.375, 0.5, 0.375, 1.0, 0.4062, 1.0, 0.375, 0.5, 0.3438, 0.5, 0.3438, 1.0, 0.375, 1.0, 0.3438, 0.5, 0.3125, 0.5, 0.3125, 1.0, 0.3438, 1.0, 0.3125, 0.5, 0.2812, 0.5, 0.2812, 1.0, 0.3125, 1.0, 0.2812, 0.5, 0.25, 0.5, 0.25, 1.0, 0.2812, 1.0, 0.25, 0.5, 0.2188, 0.5, 0.2188, 1.0, 0.25, 1.0, 0.2188, 0.5, 0.1875, 0.5, 0.1875, 1.0, 0.2188, 1.0, 0.1875, 0.5, 0.1562, 0.5, 0.1562, 1.0, 0.1875, 1.0, 0.1562, 0.5, 0.125, 0.5, 0.125, 1.0, 0.1562, 1.0, 0.125, 0.5, 0.09375, 0.5, 0.09375, 1.0, 0.125, 1.0, 0.09375, 0.5, 0.0625, 0.5, 0.0625, 1.0, 0.09375, 1.0, 0.0355, 0.25, 0.03963, 0.2918, 0.03963, 0.2918, 0.0355, 0.25, 0.0625, 0.5, 0.03125, 0.5, 0.03125, 1.0, 0.0625, 1.0, 0.03125, 0.5, 0.0, 0.5, 0.0, 1.0, 0.03125, 1.0, 0.75, 0.49, 0.7032, 0.4854, 0.6582, 0.4717, 0.6167, 0.4496, 0.5803, 0.4197, 0.5504, 0.3833, 0.5283, 0.3418, 0.5146, 0.2968, 0.51, 0.25, 0.5146, 0.2032, 0.5283, 0.1582, 0.5504, 0.1167, 0.5803, 0.08029, 0.6167, 0.05045, 0.6582, 0.02827, 0.7032, 0.01461, 0.75, 0.01, 0.7968, 0.01461, 0.8418, 0.02827, 0.8833, 0.05045, 0.9197, 0.08029, 0.9496, 0.1167, 0.9717, 0.1582, 0.9854, 0.2032, 0.99, 0.25, 0.9854, 0.2968, 0.9717, 0.3418, 0.9496, 0.3833, 0.9197, 0.4197, 0.8833, 0.4496, 0.8418, 0.4717, 0.7968, 0.4854, 1.0, 0.5, 0.9688, 0.5, 0.9688, 1.0, 1.0, 1.0, 0.9688, 0.5, 0.9375, 0.5, 0.9375, 1.0, 0.9688, 1.0, 0.9375, 0.5, 0.9062, 0.5, 0.9062, 1.0, 0.9375, 1.0, 0.9062, 0.5, 0.875, 0.5, 0.875, 1.0, 0.9062, 1.0, 0.875, 0.5, 0.8438, 0.5, 0.8438, 1.0, 0.875, 1.0, 0.8438, 0.5, 0.8125, 0.5, 0.8125, 1.0, 0.8438, 1.0, 0.8125, 0.5, 0.7812, 0.5, 0.7812, 1.0, 0.8125, 1.0, 0.7812, 0.5, 0.75, 0.5, 0.75, 1.0, 0.7812, 1.0, 0.75, 0.5, 0.7188, 0.5, 0.7188, 1.0, 0.75, 1.0, 0.7188, 0.5, 0.6875, 0.5, 0.6875, 1.0, 0.7188, 1.0, 0.6875, 0.5, 0.6562, 0.5, 0.6562, 1.0, 0.6875, 1.0, 0.6562, 0.5, 0.625, 0.5, 0.625, 1.0, 0.6562, 1.0, 0.625, 0.5, 0.5938, 0.5, 0.5938, 1.0, 0.625, 1.0, 0.5938, 0.5, 0.5625, 0.5, 0.5625, 1.0, 0.5938, 1.0, 0.5625, 0.5, 0.5312, 0.5, 0.5312, 1.0, 0.5625, 1.0, 0.5312, 0.5, 0.5, 0.5, 0.5, 1.0, 0.5312, 1.0, 0.5, 0.5, 0.4688, 0.5, 0.4688, 1.0, 0.5, 1.0, 0.4688, 0.5, 0.4375, 0.5, 0.4375, 1.0, 0.4688, 1.0, 0.4375, 0.5, 0.4062, 0.5, 0.4062, 1.0, 0.4375, 1.0, 0.4062, 0.5, 0.375, 0.5, 0.375, 1.0, 0.4062, 1.0, 0.375, 0.5, 0.3438, 0.5, 0.3438, 1.0, 0.375, 1.0, 0.3438, 0.5, 0.3125, 0.5, 0.3125, 1.0, 0.3438, 1.0, 0.3125, 0.5, 0.2812, 0.5, 0.2812, 1.0, 0.3125, 1.0, 0.2812, 0.5, 0.25, 0.5, 0.25, 1.0, 0.2812, 1.0, 0.25, 0.5, 0.2188, 0.5, 0.2188, 1.0, 0.25, 1.0, 0.2188, 0.5, 0.1875, 0.5, 0.1875, 1.0, 0.2188, 1.0, 0.1875, 0.5, 0.1562, 0.5, 0.1562, 1.0, 0.1875, 1.0, 0.1562, 0.5, 0.125, 0.5, 0.125, 1.0, 0.1562, 1.0, 0.125, 0.5, 0.09375, 0.5, 0.09375, 1.0, 0.125, 1.0, 0.09375, 0.5, 0.0625, 0.5, 0.0625, 1.0, 0.09375, 1.0, 0.4017, 0.09833, 0.4283, 0.1308, 0.4283, 0.1308, 0.4017, 0.09833, 0.0625, 0.5, 0.03125, 0.5, 0.03125, 1.0, 0.0625, 1.0, 0.03125, 0.5, 0.0, 0.5, 0.0, 1.0, 0.03125, 1.0, 0.75, 0.49, 0.7032, 0.4854, 0.6582, 0.4717, 0.6167, 0.4496, 0.5803, 0.4197, 0.5504, 0.3833, 0.5283, 0.3418, 0.5146, 0.2968, 0.51, 0.25, 0.5146, 0.2032, 0.5283, 0.1582, 0.5504, 0.1167, 0.5803, 0.08029, 0.6167, 0.05045, 0.6582, 0.02827, 0.7032, 0.01461, 0.75, 0.01, 0.7968, 0.01461, 0.8418, 0.02827, 0.8833, 0.05045, 0.9197, 0.08029, 0.9496, 0.1167, 0.9717, 0.1582, 0.9854, 0.2032, 0.99, 0.25, 0.9854, 0.2968, 0.9717, 0.3418, 0.9496, 0.3833, 0.9197, 0.4197, 0.8833, 0.4496, 0.8418, 0.4717, 0.7968, 0.4854, 1.0, 0.5, 1.0, 1.0, 0.9688, 1.0, 0.9688, 0.5, 0.9688, 0.5, 0.9688, 1.0, 0.9375, 1.0, 0.9375, 0.5, 0.9375, 0.5, 0.9375, 1.0, 0.9062, 1.0, 0.9062, 0.5, 0.9062, 0.5, 0.9062, 1.0, 0.875, 1.0, 0.875, 0.5, 0.875, 0.5, 0.875, 1.0, 0.8438, 1.0, 0.8438, 0.5, 0.8438, 0.5, 0.8438, 1.0, 0.8125, 1.0, 0.8125, 0.5, 0.8125, 0.5, 0.8125, 1.0, 0.7812, 1.0, 0.7812, 0.5, 0.7812, 0.5, 0.7812, 1.0, 0.75, 1.0, 0.75, 0.5, 0.75, 0.5, 0.75, 1.0, 0.7188, 1.0, 0.7188, 0.5, 0.7188, 0.5, 0.7188, 1.0, 0.6875, 1.0, 0.6875, 0.5, 0.6875, 0.5, 0.6875, 1.0, 0.6562, 1.0, 0.6562, 0.5, 0.6562, 0.5, 0.6562, 1.0, 0.625, 1.0, 0.625, 0.5, 0.625, 0.5, 0.625, 1.0, 0.5938, 1.0, 0.5938, 0.5, 0.5938, 0.5, 0.5938, 1.0, 0.5625, 1.0, 0.5625, 0.5, 0.5625, 0.5, 0.5625, 1.0, 0.5312, 1.0, 0.5312, 0.5, 0.5312, 0.5, 0.5312, 1.0, 0.5, 1.0, 0.5, 0.5, 0.5, 0.5, 0.5, 1.0, 0.4688, 1.0, 0.4688, 0.5, 0.4688, 0.5, 0.4688, 1.0, 0.4375, 1.0, 0.4375, 0.5, 0.4375, 0.5, 0.4375, 1.0, 0.4062, 1.0, 0.4062, 0.5, 0.4062, 0.5, 0.4062, 1.0, 0.375, 1.0, 0.375, 0.5, 0.375, 0.5, 0.375, 1.0, 0.3438, 1.0, 0.3438, 0.5, 0.3438, 0.5, 0.3438, 1.0, 0.3125, 1.0, 0.3125, 0.5, 0.3125, 0.5, 0.3125, 1.0, 0.2812, 1.0, 0.2812, 0.5, 0.2812, 0.5, 0.2812, 1.0, 0.25, 1.0, 0.25, 0.5, 0.25, 0.5, 0.25, 1.0, 0.2188, 1.0, 0.2188, 0.5, 0.2188, 0.5, 0.2188, 1.0, 0.1875, 1.0, 0.1875, 0.5, 0.1875, 0.5, 0.1875, 1.0, 0.1562, 1.0, 0.1562, 0.5, 0.1562, 0.5, 0.1562, 1.0, 0.125, 1.0, 0.125, 0.5, 0.125, 0.5, 0.125, 1.0, 0.09375, 1.0, 0.09375, 0.5, 0.09375, 0.5, 0.09375, 1.0, 0.0625, 1.0, 0.0625, 0.5, 0.4283, 0.3692, 0.4017, 0.4017, 0.4017, 0.4017, 0.4283, 0.3692, 0.0625, 0.5, 0.0625, 1.0, 0.03125, 1.0, 0.03125, 0.5, 0.03125, 0.5, 0.03125, 1.0, 0.0, 1.0, 0.0, 0.5, 0.75, 0.49, 0.7968, 0.4854, 0.8418, 0.4717, 0.8833, 0.4496, 0.9197, 0.4197, 0.9496, 0.3833, 0.9717, 0.3418, 0.9854, 0.2968, 0.99, 0.25, 0.9854, 0.2032, 0.9717, 0.1582, 0.9496, 0.1167, 0.9197, 0.08029, 0.8833, 0.05045, 0.8418, 0.02827, 0.7968, 0.01461, 0.75, 0.01, 0.7032, 0.01461, 0.6582, 0.02827, 0.6167, 0.05045, 0.5803, 0.08029, 0.5504, 0.1167, 0.5283, 0.1582, 0.5146, 0.2032, 0.51, 0.25, 0.5146, 0.2968, 0.5283, 0.3418, 0.5504, 0.3833, 0.5803, 0.4197, 0.6167, 0.4496, 0.6582, 0.4717, 0.7032, 0.4854, 0.2086, 0.5, 0.2914, 0.5, 0.2914, 0.75, 0.2086, 0.75, 0.4586, 0.0, 0.5414, 0.0, 0.5414, 0.25, 0.4586, 0.25, 0.3841, 0.8352, 0.4608, 0.758, 0.4608, 0.758, 0.3841, 0.8352, 0.6245, 0.5, 0.7086, 0.542, 0.7086, 0.75, 0.5414, 0.75, 0.5414, 0.5, 0.4586, 0.5, 0.5414, 0.5, 0.5414, 0.75, 0.4586, 0.75, 0.2086, 0.5, 0.2086, 0.75, 0.125, 0.75, 0.125, 0.5, 0.625, 0.0, 0.625, 0.208, 0.583, 0.25, 0.5414, 0.25, 0.5414, 0.0, 0.2914, 0.75, 0.2914, 0.5, 0.4586, 0.5, 0.4586, 0.75, 0.7086, 0.542, 0.7914, 0.542, 0.7914, 0.75, 0.7086, 0.75, 0.5414, 0.5, 0.4586, 0.5, 0.375, 0.4164, 0.4076, 0.4091, 0.4076, 0.4349, 0.4696, 0.4349, 0.4696, 0.4607, 0.4998, 0.4607, 0.5299, 0.4607, 0.625, 0.1411, 0.625, 0.125, 0.5, 0.125, 0.5, 0.1411, 0.5, 0.625, 0.5, 0.75, 0.625, 0.75, 0.625, 0.625, 0.5, 0.875, 0.5, 1.0, 0.625, 1.0, 0.625, 0.875, 0.25, 0.625, 0.25, 0.75, 0.375, 0.75, 0.375, 0.625, 0.625, 0.125, 0.625, 0.125, 0.625, 0.1411, 0.625, 0.1411, 0.625, 0.625, 0.625, 0.75, 0.75, 0.75, 0.75, 0.625, 0.625, 0.625, 0.75, 0.625, 0.75, 0.6089, 0.625, 0.6089, 0.75, 0.75, 0.75, 0.75, 0.75, 0.625, 0.75, 0.625, 0.375, 0.0, 0.375, 0.0, 0.375, 0.125, 0.375, 0.125, 0.25, 0.6089, 0.25, 0.625, 0.375, 0.625, 0.375, 0.6089, 0.375, 0.875, 0.375, 1.0, 0.5, 1.0, 0.5, 0.875, 0.375, 0.75, 0.375, 0.875, 0.5, 0.875, 0.5, 0.75, 0.5, 0.75, 0.5, 0.875, 0.625, 0.875, 0.625, 0.75, 0.375, 0.625, 0.375, 0.75, 0.5, 0.75, 0.5, 0.625, 0.375, 0.6089, 0.375, 0.625, 0.5, 0.625, 0.5, 0.6089, 0.5, 0.6089, 0.5, 0.625, 0.625, 0.625, 0.625, 0.6089, 0.5, 0.1411, 0.5, 0.125, 0.375, 0.125, 0.375, 0.1411, 0.375, 0.0, 0.375, 0.125, 0.5, 0.125, 0.5, 0.0, 0.5, 0.0, 0.5, 0.125, 0.625, 0.125, 0.625, 0.0, 0.875, 0.75, 0.875, 0.625, 0.75, 0.625, 0.75, 0.75, 0.75, 0.625, 0.875, 0.625, 0.875, 0.6089, 0.75, 0.6089, 0.625, 1.0, 0.625, 1.0, 0.625, 0.875, 0.625, 0.875, 0.75, 0.625, 0.75, 0.625, 0.75, 0.6089, 0.75, 0.6089, 0.625, 0.125, 0.625, 0.125, 0.625, 0.0, 0.625, 0.0, 0.125, 0.625, 0.125, 0.75, 0.25, 0.75, 0.25, 0.625, 0.125, 0.6089, 0.125, 0.625, 0.25, 0.625, 0.25, 0.6089, 0.375, 1.0, 0.375, 0.875, 0.375, 0.875, 0.375, 1.0, 0.25, 0.625, 0.25, 0.625, 0.25, 0.6089, 0.25, 0.6089, 0.375, 0.125, 0.375, 0.125, 0.375, 0.1411, 0.375, 0.1411, 0.25, 0.75, 0.25, 0.625, 0.25, 0.625, 0.25, 0.75, 0.6514, 0.5, 0.8486, 0.5, 0.8486, 0.75, 0.6514, 0.75, 0.375, 0.5, 0.4853, 0.5, 0.4853, 0.75, 0.375, 0.75, 0.375, 0.0, 0.4853, 0.0, 0.4853, 0.25, 0.375, 0.25, 0.125, 0.5, 0.375, 0.5, 0.375, 0.75, 0.125, 0.75, 0.375, 0.25, 0.4853, 0.25, 0.625, 0.2764, 0.625, 0.4736, 0.4853, 0.5, 0.375, 0.5, 0.375, 0.7739, 0.5236, 0.75, 0.625, 0.75, 0.625, 1.0, 0.5236, 1.0, 0.375, 0.9761, 0.5236, 0.5, 0.625, 0.5, 0.625, 0.75, 0.5236, 0.75, 0.375, 0.2739, 0.5236, 0.25, 0.625, 0.25, 0.625, 0.5, 0.5236, 0.5, 0.375, 0.4761, 0.5236, 0.0, 0.625, 0.0, 0.625, 0.25, 0.5236, 0.25, 0.625, 0.5, 0.875, 0.5, 0.875, 0.75, 0.625, 0.75, 0.625, 0.0, 0.625, 0.25, 0.4853, 0.25, 0.4853, 0.0, 0.6514, 0.5, 0.6514, 0.75, 0.4853, 0.75, 0.4853, 0.5, 0.375, 0.75, 0.4853, 0.75, 0.625, 0.7764, 0.625, 0.9736, 0.4853, 1.0, 0.375, 1.0, 0.1489, 0.5, 0.1489, 0.75, 0.125, 0.75, 0.125, 0.5, 0.3511, 0.75, 0.3511, 0.5, 0.5236, 0.5, 0.5236, 0.75, 0.1489, 0.5, 0.3511, 0.5, 0.3511, 0.75, 0.1489, 0.75, 0.583, 0.4584, 0.583, 0.2916, 0.625, 0.3336, 0.625, 0.4164, 0.5608, 0.4349, 0.5608, 0.4091, 0.5299, 0.4091, 0.4998, 0.4091, 0.4696, 0.4091, 0.4076, 0.4091, 0.375, 0.4164, 0.375, 0.3336, 0.4586, 0.25, 0.5414, 0.25, 0.583, 0.2916, 0.583, 0.4584, 0.5414, 0.5, 0.5299, 0.4607, 0.5299, 0.4349, 0.25, 0.4645, 0.2918, 0.4604, 0.2968, 0.4854, 0.25, 0.49, 0.2918, 0.4604, 0.3321, 0.4482, 0.3418, 0.4717, 0.2968, 0.4854, 0.3321, 0.4482, 0.3692, 0.4283, 0.3833, 0.4496, 0.3418, 0.4717, 0.3692, 0.4283, 0.4017, 0.4017, 0.4197, 0.4197, 0.3833, 0.4496, 0.4017, 0.4017, 0.4283, 0.3692, 0.4496, 0.3833, 0.4197, 0.4197, 0.4283, 0.3692, 0.4482, 0.3321, 0.4717, 0.3418, 0.4496, 0.3833, 0.4482, 0.3321, 0.4604, 0.2918, 0.4854, 0.2968, 0.4717, 0.3418, 0.4604, 0.2918, 0.4645, 0.25, 0.49, 0.25, 0.4854, 0.2968, 0.4645, 0.25, 0.4604, 0.2082, 0.4854, 0.2032, 0.49, 0.25, 0.4604, 0.2082, 0.4482, 0.1679, 0.4717, 0.1582, 0.4854, 0.2032, 0.4482, 0.1679, 0.4283, 0.1308, 0.4496, 0.1167, 0.4717, 0.1582, 0.4283, 0.1308, 0.4017, 0.09833, 0.4197, 0.08029, 0.4496, 0.1167, 0.4017, 0.09833, 0.3692, 0.07165, 0.3833, 0.05045, 0.4197, 0.08029, 0.3692, 0.07165, 0.3321, 0.05183, 0.3418, 0.02827, 0.3833, 0.05045, 0.3321, 0.05183, 0.2918, 0.03963, 0.2968, 0.01461, 0.3418, 0.02827, 0.2918, 0.03963, 0.25, 0.0355, 0.25, 0.01, 0.2968, 0.01461, 0.25, 0.0355, 0.2082, 0.03963, 0.2032, 0.01461, 0.25, 0.01, 0.2082, 0.03963, 0.1679, 0.05183, 0.1582, 0.02827, 0.2032, 0.01461, 0.1679, 0.05183, 0.1308, 0.07165, 0.1167, 0.05045, 0.1582, 0.02827, 0.1308, 0.07165, 0.09833, 0.09833, 0.08029, 0.08029, 0.1167, 0.05045, 0.09833, 0.09833, 0.07165, 0.1308, 0.05045, 0.1167, 0.08029, 0.08029, 0.07165, 0.1308, 0.05183, 0.1679, 0.02827, 0.1582, 0.05045, 0.1167, 0.05183, 0.1679, 0.03963, 0.2082, 0.01461, 0.2032, 0.02827, 0.1582, 0.03963, 0.2082, 0.0355, 0.25, 0.01, 0.25, 0.01461, 0.2032, 0.0355, 0.25, 0.03963, 0.2918, 0.01461, 0.2968, 0.01, 0.25, 0.03963, 0.2918, 0.05183, 0.3321, 0.02827, 0.3418, 0.01461, 0.2968, 0.05183, 0.3321, 0.07165, 0.3692, 0.05045, 0.3833, 0.02827, 0.3418, 0.07165, 0.3692, 0.09833, 0.4017, 0.08029, 0.4197, 0.05045, 0.3833, 0.09833, 0.4017, 0.1308, 0.4283, 0.1167, 0.4496, 0.08029, 0.4197, 0.1308, 0.4283, 0.1679, 0.4482, 0.1582, 0.4717, 0.1167, 0.4496, 0.1679, 0.4482, 0.2082, 0.4604, 0.2032, 0.4854, 0.1582, 0.4717, 0.2082, 0.4604, 0.25, 0.4645, 0.25, 0.49, 0.2032, 0.4854, 0.2918, 0.4604, 0.25, 0.4645, 0.25, 0.49, 0.2968, 0.4854, 0.3321, 0.4482, 0.2918, 0.4604, 0.2968, 0.4854, 0.3418, 0.4717, 0.3692, 0.4283, 0.3321, 0.4482, 0.3418, 0.4717, 0.3833, 0.4496, 0.4017, 0.4017, 0.3692, 0.4283, 0.3833, 0.4496, 0.4197, 0.4197, 0.4283, 0.3692, 0.4017, 0.4017, 0.4197, 0.4197, 0.4496, 0.3833, 0.4482, 0.3321, 0.4283, 0.3692, 0.4496, 0.3833, 0.4717, 0.3418, 0.4604, 0.2918, 0.4482, 0.3321, 0.4717, 0.3418, 0.4854, 0.2968, 0.4645, 0.25, 0.4604, 0.2918, 0.4854, 0.2968, 0.49, 0.25, 0.4604, 0.2082, 0.4645, 0.25, 0.49, 0.25, 0.4854, 0.2032, 0.4482, 0.1679, 0.4604, 0.2082, 0.4854, 0.2032, 0.4717, 0.1582, 0.4283, 0.1308, 0.4482, 0.1679, 0.4717, 0.1582, 0.4496, 0.1167, 0.4017, 0.09833, 0.4283, 0.1308, 0.4496, 0.1167, 0.4197, 0.08029, 0.3692, 0.07165, 0.4017, 0.09833, 0.4197, 0.08029, 0.3833, 0.05045, 0.3321, 0.05183, 0.3692, 0.07165, 0.3833, 0.05045, 0.3418, 0.02827, 0.2918, 0.03963, 0.3321, 0.05183, 0.3418, 0.02827, 0.2968, 0.01461, 0.25, 0.0355, 0.2918, 0.03963, 0.2968, 0.01461, 0.25, 0.01, 0.2082, 0.03963, 0.25, 0.0355, 0.25, 0.01, 0.2032, 0.01461, 0.1679, 0.05183, 0.2082, 0.03963, 0.2032, 0.01461, 0.1582, 0.02827, 0.1308, 0.07165, 0.1679, 0.05183, 0.1582, 0.02827, 0.1167, 0.05045, 0.09833, 0.09833, 0.1308, 0.07165, 0.1167, 0.05045, 0.08029, 0.08029, 0.07165, 0.1308, 0.09833, 0.09833, 0.08029, 0.08029, 0.05045, 0.1167, 0.05183, 0.1679, 0.07165, 0.1308, 0.05045, 0.1167, 0.02827, 0.1582, 0.03963, 0.2082, 0.05183, 0.1679, 0.02827, 0.1582, 0.01461, 0.2032, 0.0355, 0.25, 0.03963, 0.2082, 0.01461, 0.2032, 0.01, 0.25, 0.03963, 0.2918, 0.0355, 0.25, 0.01, 0.25, 0.01461, 0.2968, 0.05183, 0.3321, 0.03963, 0.2918, 0.01461, 0.2968, 0.02827, 0.3418, 0.07165, 0.3692, 0.05183, 0.3321, 0.02827, 0.3418, 0.05045, 0.3833, 0.09833, 0.4017, 0.07165, 0.3692, 0.05045, 0.3833, 0.08029, 0.4197, 0.1308, 0.4283, 0.09833, 0.4017, 0.08029, 0.4197, 0.1167, 0.4496, 0.1679, 0.4482, 0.1308, 0.4283, 0.1167, 0.4496, 0.1582, 0.4717, 0.2082, 0.4604, 0.1679, 0.4482, 0.1582, 0.4717, 0.2032, 0.4854, 0.25, 0.4645, 0.2082, 0.4604, 0.2032, 0.4854, 0.25, 0.49, 0.2918, 0.4604, 0.25, 0.4645, 0.25, 0.49, 0.2968, 0.4854, 0.3321, 0.4482, 0.2918, 0.4604, 0.2968, 0.4854, 0.3418, 0.4717, 0.3692, 0.4283, 0.3321, 0.4482, 0.3418, 0.4717, 0.3833, 0.4496, 0.4017, 0.4017, 0.3692, 0.4283, 0.3833, 0.4496, 0.4197, 0.4197, 0.4283, 0.3692, 0.4017, 0.4017, 0.4197, 0.4197, 0.4496, 0.3833, 0.4482, 0.3321, 0.4283, 0.3692, 0.4496, 0.3833, 0.4717, 0.3418, 0.4604, 0.2918, 0.4482, 0.3321, 0.4717, 0.3418, 0.4854, 0.2968, 0.4645, 0.25, 0.4604, 0.2918, 0.4854, 0.2968, 0.49, 0.25, 0.4604, 0.2082, 0.4645, 0.25, 0.49, 0.25, 0.4854, 0.2032, 0.4482, 0.1679, 0.4604, 0.2082, 0.4854, 0.2032, 0.4717, 0.1582, 0.4283, 0.1308, 0.4482, 0.1679, 0.4717, 0.1582, 0.4496, 0.1167, 0.4017, 0.09833, 0.4283, 0.1308, 0.4496, 0.1167, 0.4197, 0.08029, 0.3692, 0.07165, 0.4017, 0.09833, 0.4197, 0.08029, 0.3833, 0.05045, 0.3321, 0.05183, 0.3692, 0.07165, 0.3833, 0.05045, 0.3418, 0.02827, 0.2918, 0.03963, 0.3321, 0.05183, 0.3418, 0.02827, 0.2968, 0.01461, 0.25, 0.0355, 0.2918, 0.03963, 0.2968, 0.01461, 0.25, 0.01, 0.2082, 0.03963, 0.25, 0.0355, 0.25, 0.01, 0.2032, 0.01461, 0.1679, 0.05183, 0.2082, 0.03963, 0.2032, 0.01461, 0.1582, 0.02827, 0.1308, 0.07165, 0.1679, 0.05183, 0.1582, 0.02827, 0.1167, 0.05045, 0.09833, 0.09833, 0.1308, 0.07165, 0.1167, 0.05045, 0.08029, 0.08029, 0.07165, 0.1308, 0.09833, 0.09833, 0.08029, 0.08029, 0.05045, 0.1167, 0.05183, 0.1679, 0.07165, 0.1308, 0.05045, 0.1167, 0.02827, 0.1582, 0.03963, 0.2082, 0.05183, 0.1679, 0.02827, 0.1582, 0.01461, 0.2032, 0.0355, 0.25, 0.03963, 0.2082, 0.01461, 0.2032, 0.01, 0.25, 0.03963, 0.2918, 0.0355, 0.25, 0.01, 0.25, 0.01461, 0.2968, 0.05183, 0.3321, 0.03963, 0.2918, 0.01461, 0.2968, 0.02827, 0.3418, 0.07165, 0.3692, 0.05183, 0.3321, 0.02827, 0.3418, 0.05045, 0.3833, 0.09833, 0.4017, 0.07165, 0.3692, 0.05045, 0.3833, 0.08029, 0.4197, 0.1308, 0.4283, 0.09833, 0.4017, 0.08029, 0.4197, 0.1167, 0.4496, 0.1679, 0.4482, 0.1308, 0.4283, 0.1167, 0.4496, 0.1582, 0.4717, 0.2082, 0.4604, 0.1679, 0.4482, 0.1582, 0.4717, 0.2032, 0.4854, 0.25, 0.4645, 0.2082, 0.4604, 0.2032, 0.4854, 0.25, 0.49, 0.25, 0.4645, 0.2918, 0.4604, 0.2968, 0.4854, 0.25, 0.49, 0.2918, 0.4604, 0.3321, 0.4482, 0.3418, 0.4717, 0.2968, 0.4854, 0.3321, 0.4482, 0.3692, 0.4283, 0.3833, 0.4496, 0.3418, 0.4717, 0.3692, 0.4283, 0.4017, 0.4017, 0.4197, 0.4197, 0.3833, 0.4496, 0.4017, 0.4017, 0.4283, 0.3692, 0.4496, 0.3833, 0.4197, 0.4197, 0.4283, 0.3692, 0.4482, 0.3321, 0.4717, 0.3418, 0.4496, 0.3833, 0.4482, 0.3321, 0.4604, 0.2918, 0.4854, 0.2968, 0.4717, 0.3418, 0.4604, 0.2918, 0.4645, 0.25, 0.49, 0.25, 0.4854, 0.2968, 0.4645, 0.25, 0.4604, 0.2082, 0.4854, 0.2032, 0.49, 0.25, 0.4604, 0.2082, 0.4482, 0.1679, 0.4717, 0.1582, 0.4854, 0.2032, 0.4482, 0.1679, 0.4283, 0.1308, 0.4496, 0.1167, 0.4717, 0.1582, 0.4283, 0.1308, 0.4017, 0.09833, 0.4197, 0.08029, 0.4496, 0.1167, 0.4017, 0.09833, 0.3692, 0.07165, 0.3833, 0.05045, 0.4197, 0.08029, 0.3692, 0.07165, 0.3321, 0.05183, 0.3418, 0.02827, 0.3833, 0.05045, 0.3321, 0.05183, 0.2918, 0.03963, 0.2968, 0.01461, 0.3418, 0.02827, 0.2918, 0.03963, 0.25, 0.0355, 0.25, 0.01, 0.2968, 0.01461, 0.25, 0.0355, 0.2082, 0.03963, 0.2032, 0.01461, 0.25, 0.01, 0.2082, 0.03963, 0.1679, 0.05183, 0.1582, 0.02827, 0.2032, 0.01461, 0.1679, 0.05183, 0.1308, 0.07165, 0.1167, 0.05045, 0.1582, 0.02827, 0.1308, 0.07165, 0.09833, 0.09833, 0.08029, 0.08029, 0.1167, 0.05045, 0.09833, 0.09833, 0.07165, 0.1308, 0.05045, 0.1167, 0.08029, 0.08029, 0.07165, 0.1308, 0.05183, 0.1679, 0.02827, 0.1582, 0.05045, 0.1167, 0.05183, 0.1679, 0.03963, 0.2082, 0.01461, 0.2032, 0.02827, 0.1582, 0.03963, 0.2082, 0.0355, 0.25, 0.01, 0.25, 0.01461, 0.2032, 0.0355, 0.25, 0.03963, 0.2918, 0.01461, 0.2968, 0.01, 0.25, 0.03963, 0.2918, 0.05183, 0.3321, 0.02827, 0.3418, 0.01461, 0.2968, 0.05183, 0.3321, 0.07165, 0.3692, 0.05045, 0.3833, 0.02827, 0.3418, 0.07165, 0.3692, 0.09833, 0.4017, 0.08029, 0.4197, 0.05045, 0.3833, 0.09833, 0.4017, 0.1308, 0.4283, 0.1167, 0.4496, 0.08029, 0.4197, 0.1308, 0.4283, 0.1679, 0.4482, 0.1582, 0.4717, 0.1167, 0.4496, 0.1679, 0.4482, 0.2082, 0.4604, 0.2032, 0.4854, 0.1582, 0.4717, 0.2082, 0.4604, 0.25, 0.4645, 0.25, 0.49, 0.2032, 0.4854, 0.2918, 0.4604, 0.25, 0.4645, 0.2082, 0.4604, 0.1679, 0.4482, 0.1308, 0.4283, 0.09833, 0.4017, 0.07165, 0.3692, 0.05183, 0.3321, 0.03963, 0.2918, 0.0355, 0.25, 0.03963, 0.2082, 0.05183, 0.1679, 0.07165, 0.1308, 0.09833, 0.09833, 0.1308, 0.07165, 0.1679, 0.05183, 0.2082, 0.03963, 0.25, 0.0355, 0.2918, 0.03963, 0.3321, 0.05183, 0.3692, 0.07165, 0.4017, 0.09833, 0.4283, 0.1308, 0.4482, 0.1679, 0.4604, 0.2082, 0.4645, 0.25, 0.4604, 0.2918, 0.4482, 0.3321, 0.4283, 0.3692, 0.4017, 0.4017, 0.3692, 0.4283, 0.3321, 0.4482, 0.2918, 0.4604, 0.3321, 0.4482, 0.3692, 0.4283, 0.4017, 0.4017, 0.4283, 0.3692, 0.4482, 0.3321, 0.4604, 0.2918, 0.4645, 0.25, 0.4604, 0.2082, 0.4482, 0.1679, 0.4283, 0.1308, 0.4017, 0.09833, 0.3692, 0.07165, 0.3321, 0.05183, 0.2918, 0.03963, 0.25, 0.0355, 0.2082, 0.03963, 0.1679, 0.05183, 0.1308, 0.07165, 0.09833, 0.09833, 0.07165, 0.1308, 0.05183, 0.1679, 0.03963, 0.2082, 0.0355, 0.25, 0.03963, 0.2918, 0.05183, 0.3321, 0.07165, 0.3692, 0.09833, 0.4017, 0.1308, 0.4283, 0.1679, 0.4482, 0.2082, 0.4604, 0.25, 0.4645, 0.2918, 0.4604, 0.3321, 0.4482, 0.3692, 0.4283, 0.4017, 0.4017, 0.4283, 0.3692, 0.4482, 0.3321, 0.4604, 0.2918, 0.4645, 0.25, 0.4604, 0.2082, 0.4482, 0.1679, 0.4283, 0.1308, 0.4017, 0.09833, 0.3692, 0.07165, 0.3321, 0.05183, 0.2918, 0.03963, 0.25, 0.0355, 0.2082, 0.03963, 0.1679, 0.05183, 0.1308, 0.07165, 0.09833, 0.09833, 0.07165, 0.1308, 0.05183, 0.1679, 0.03963, 0.2082, 0.0355, 0.25, 0.03963, 0.2918, 0.05183, 0.3321, 0.07165, 0.3692, 0.09833, 0.4017, 0.1308, 0.4283, 0.1679, 0.4482, 0.2082, 0.4604, 0.25, 0.4645, 0.2918, 0.4604, 0.25, 0.4645, 0.2082, 0.4604, 0.1679, 0.4482, 0.1308, 0.4283, 0.09833, 0.4017, 0.07165, 0.3692, 0.05183, 0.3321, 0.03963, 0.2918, 0.0355, 0.25, 0.03963, 0.2082, 0.05183, 0.1679, 0.07165, 0.1308, 0.09833, 0.09833, 0.1308, 0.07165, 0.1679, 0.05183, 0.2082, 0.03963, 0.25, 0.0355, 0.2918, 0.03963, 0.3321, 0.05183, 0.3692, 0.07165, 0.4017, 0.09833, 0.4283, 0.1308, 0.4482, 0.1679, 0.4604, 0.2082, 0.4645, 0.25, 0.4604, 0.2918, 0.4482, 0.3321, 0.4283, 0.3692, 0.4017, 0.4017, 0.3692, 0.4283, 0.3321, 0.4482, 0.3692, 0.07165, 0.4017, 0.09833, 0.4017, 0.09833, 0.3692, 0.07165, 0.03963, 0.2918, 0.05183, 0.3321, 0.05183, 0.3321, 0.03963, 0.2918, 0.4604, 0.2918, 0.4482, 0.3321, 0.4482, 0.3321, 0.4604, 0.2918, 0.3321, 0.05183, 0.3692, 0.07165, 0.3692, 0.07165, 0.3321, 0.05183, 0.05183, 0.3321, 0.07165, 0.3692, 0.07165, 0.3692, 0.05183, 0.3321, 0.4645, 0.25, 0.4604, 0.2918, 0.4604, 0.2918, 0.4645, 0.25, 0.2918, 0.03963, 0.3321, 0.05183, 0.3321, 0.05183, 0.2918, 0.03963, 0.07165, 0.3692, 0.09833, 0.4017, 0.09833, 0.4017, 0.07165, 0.3692, 0.4604, 0.2082, 0.4645, 0.25, 0.4645, 0.25, 0.4604, 0.2082, 0.25, 0.0355, 0.2918, 0.03963, 0.2918, 0.03963, 0.25, 0.0355, 0.09833, 0.4017, 0.1308, 0.4283, 0.1308, 0.4283, 0.09833, 0.4017, 0.4482, 0.1679, 0.4604, 0.2082, 0.4604, 0.2082, 0.4482, 0.1679, 0.2082, 0.03963, 0.25, 0.0355, 0.25, 0.0355, 0.2082, 0.03963, 0.1308, 0.4283, 0.1679, 0.4482, 0.1679, 0.4482, 0.1308, 0.4283, 0.4283, 0.1308, 0.4482, 0.1679, 0.4482, 0.1679, 0.4283, 0.1308, 0.1679, 0.05183, 0.2082, 0.03963, 0.2082, 0.03963, 0.1679, 0.05183, 0.1679, 0.4482, 0.2082, 0.4604, 0.2082, 0.4604, 0.1679, 0.4482, 0.4017, 0.09833, 0.4283, 0.1308, 0.4283, 0.1308, 0.4017, 0.09833, 0.1308, 0.07165, 0.1679, 0.05183, 0.1679, 0.05183, 0.1308, 0.07165, 0.2082, 0.4604, 0.25, 0.4645, 0.25, 0.4645, 0.2082, 0.4604, 0.3692, 0.07165, 0.4017, 0.09833, 0.4017, 0.09833, 0.3692, 0.07165, 0.09833, 0.09833, 0.1308, 0.07165, 0.1308, 0.07165, 0.09833, 0.09833, 0.25, 0.4645, 0.2918, 0.4604, 0.2918, 0.4604, 0.25, 0.4645, 0.3321, 0.05183, 0.3692, 0.07165, 0.3692, 0.07165, 0.3321, 0.05183, 0.07165, 0.1308, 0.09833, 0.09833, 0.09833, 0.09833, 0.07165, 0.1308, 0.2918, 0.4604, 0.3321, 0.4482, 0.3321, 0.4482, 0.2918, 0.4604, 0.2918, 0.03963, 0.3321, 0.05183, 0.3321, 0.05183, 0.2918, 0.03963, 0.05183, 0.1679, 0.07165, 0.1308, 0.07165, 0.1308, 0.05183, 0.1679, 0.3321, 0.4482, 0.3692, 0.4283, 0.3692, 0.4283, 0.3321, 0.4482, 0.25, 0.0355, 0.2918, 0.03963, 0.2918, 0.03963, 0.25, 0.0355, 0.03963, 0.2082, 0.05183, 0.1679, 0.05183, 0.1679, 0.03963, 0.2082, 0.3692, 0.4283, 0.4017, 0.4017, 0.4017, 0.4017, 0.3692, 0.4283, 0.2082, 0.03963, 0.25, 0.0355, 0.25, 0.0355, 0.2082, 0.03963, 0.0355, 0.25, 0.03963, 0.2082, 0.03963, 0.2082, 0.0355, 0.25, 0.4017, 0.4017, 0.4283, 0.3692, 0.4283, 0.3692, 0.4017, 0.4017, 0.1679, 0.05183, 0.2082, 0.03963, 0.2082, 0.03963, 0.1679, 0.05183, 0.03963, 0.2918, 0.0355, 0.25, 0.0355, 0.25, 0.03963, 0.2918, 0.4283, 0.3692, 0.4482, 0.3321, 0.4482, 0.3321, 0.4283, 0.3692, 0.1308, 0.07165, 0.1679, 0.05183, 0.1679, 0.05183, 0.1308, 0.07165, 0.05183, 0.3321, 0.03963, 0.2918, 0.03963, 0.2918, 0.05183, 0.3321, 0.4482, 0.3321, 0.4604, 0.2918, 0.4604, 0.2918, 0.4482, 0.3321, 0.09833, 0.09833, 0.1308, 0.07165, 0.1308, 0.07165, 0.09833, 0.09833, 0.07165, 0.3692, 0.05183, 0.3321, 0.05183, 0.3321, 0.07165, 0.3692, 0.4604, 0.2918, 0.4645, 0.25, 0.4645, 0.25, 0.4604, 0.2918, 0.07165, 0.1308, 0.09833, 0.09833, 0.09833, 0.09833, 0.07165, 0.1308, 0.09833, 0.4017, 0.07165, 0.3692, 0.07165, 0.3692, 0.09833, 0.4017, 0.4645, 0.25, 0.4604, 0.2082, 0.4604, 0.2082, 0.4645, 0.25, 0.05183, 0.1679, 0.07165, 0.1308, 0.07165, 0.1308, 0.05183, 0.1679, 0.1308, 0.4283, 0.09833, 0.4017, 0.09833, 0.4017, 0.1308, 0.4283, 0.4604, 0.2082, 0.4482, 0.1679, 0.4482, 0.1679, 0.4604, 0.2082, 0.03963, 0.2082, 0.05183, 0.1679, 0.05183, 0.1679, 0.03963, 0.2082, 0.1679, 0.4482, 0.1308, 0.4283, 0.1308, 0.4283, 0.1679, 0.4482, 0.4482, 0.1679, 0.4283, 0.1308, 0.4283, 0.1308, 0.4482, 0.1679, 0.0355, 0.25, 0.03963, 0.2082, 0.03963, 0.2082, 0.0355, 0.25, 0.2082, 0.4604, 0.1679, 0.4482, 0.1679, 0.4482, 0.2082, 0.4604, 0.4283, 0.1308, 0.4017, 0.09833, 0.4017, 0.09833, 0.4283, 0.1308, 0.03963, 0.2918, 0.0355, 0.25, 0.0355, 0.25, 0.03963, 0.2918, 0.25, 0.4645, 0.2082, 0.4604, 0.2082, 0.4604, 0.25, 0.4645, 0.4017, 0.09833, 0.3692, 0.07165, 0.3692, 0.07165, 0.4017, 0.09833, 0.05183, 0.3321, 0.03963, 0.2918, 0.03963, 0.2918, 0.05183, 0.3321, 0.3692, 0.07165, 0.3321, 0.05183, 0.3321, 0.05183, 0.3692, 0.07165, 0.07165, 0.3692, 0.05183, 0.3321, 0.05183, 0.3321, 0.07165, 0.3692, 0.3321, 0.05183, 0.2918, 0.03963, 0.2918, 0.03963, 0.3321, 0.05183, 0.09833, 0.4017, 0.07165, 0.3692, 0.07165, 0.3692, 0.09833, 0.4017, 0.2918, 0.03963, 0.25, 0.0355, 0.25, 0.0355, 0.2918, 0.03963, 0.1308, 0.4283, 0.09833, 0.4017, 0.09833, 0.4017, 0.1308, 0.4283, 0.25, 0.0355, 0.2082, 0.03963, 0.2082, 0.03963, 0.25, 0.0355, 0.1679, 0.4482, 0.1308, 0.4283, 0.1308, 0.4283, 0.1679, 0.4482, 0.2082, 0.03963, 0.1679, 0.05183, 0.1679, 0.05183, 0.2082, 0.03963, 0.2082, 0.4604, 0.1679, 0.4482, 0.1679, 0.4482, 0.2082, 0.4604, 0.1679, 0.05183, 0.1308, 0.07165, 0.1308, 0.07165, 0.1679, 0.05183, 0.25, 0.4645, 0.2082, 0.4604, 0.2082, 0.4604, 0.25, 0.4645, 0.1308, 0.07165, 0.09833, 0.09833, 0.09833, 0.09833, 0.1308, 0.07165, 0.25, 0.4645, 0.2918, 0.4604, 0.2918, 0.4604, 0.25, 0.4645, 0.09833, 0.09833, 0.07165, 0.1308, 0.07165, 0.1308, 0.09833, 0.09833, 0.2918, 0.4604, 0.3321, 0.4482, 0.3321, 0.4482, 0.2918, 0.4604, 0.07165, 0.1308, 0.05183, 0.1679, 0.05183, 0.1679, 0.07165, 0.1308, 0.3321, 0.4482, 0.3692, 0.4283, 0.3692, 0.4283, 0.3321, 0.4482, 0.05183, 0.1679, 0.03963, 0.2082, 0.03963, 0.2082, 0.05183, 0.1679, 0.3692, 0.4283, 0.4017, 0.4017, 0.4017, 0.4017, 0.3692, 0.4283, 0.03963, 0.2082, 0.0355, 0.25, 0.0355, 0.25, 0.03963, 0.2082, 0.4017, 0.4017, 0.4283, 0.3692, 0.4283, 0.3692, 0.4017, 0.4017, 0.0355, 0.25, 0.03963, 0.2918, 0.03963, 0.2918, 0.0355, 0.25, 0.4283, 0.3692, 0.4482, 0.3321, 0.4482, 0.3321, 0.4283, 0.3692, 0.03963, 0.2918, 0.05183, 0.3321, 0.05183, 0.3321, 0.03963, 0.2918, 0.4482, 0.3321, 0.4604, 0.2918, 0.4604, 0.2918, 0.4482, 0.3321, 0.05183, 0.3321, 0.07165, 0.3692, 0.07165, 0.3692, 0.05183, 0.3321, 0.4604, 0.2918, 0.4645, 0.25, 0.4645, 0.25, 0.4604, 0.2918, 0.07165, 0.3692, 0.09833, 0.4017, 0.09833, 0.4017, 0.07165, 0.3692, 0.4645, 0.25, 0.4604, 0.2082, 0.4604, 0.2082, 0.4645, 0.25, 0.09833, 0.4017, 0.1308, 0.4283, 0.1308, 0.4283, 0.09833, 0.4017, 0.4604, 0.2082, 0.4482, 0.1679, 0.4482, 0.1679, 0.4604, 0.2082, 0.1308, 0.4283, 0.1679, 0.4482, 0.1679, 0.4482, 0.1308, 0.4283, 0.4482, 0.1679, 0.4283, 0.1308, 0.4283, 0.1308, 0.4482, 0.1679, 0.1679, 0.4482, 0.2082, 0.4604, 0.2082, 0.4604, 0.1679, 0.4482, 0.4283, 0.1308, 0.4017, 0.09833, 0.4017, 0.09833, 0.4283, 0.1308, 0.2082, 0.4604, 0.25, 0.4645, 0.25, 0.4645, 0.2082, 0.4604, 0.4017, 0.09833, 0.3692, 0.07165, 0.3692, 0.07165, 0.4017, 0.09833, 0.2918, 0.4604, 0.25, 0.4645, 0.25, 0.4645, 0.2918, 0.4604, 0.3692, 0.07165, 0.3321, 0.05183, 0.3321, 0.05183, 0.3692, 0.07165, 0.3321, 0.4482, 0.2918, 0.4604, 0.2918, 0.4604, 0.3321, 0.4482, 0.3321, 0.05183, 0.2918, 0.03963, 0.2918, 0.03963, 0.3321, 0.05183, 0.3692, 0.4283, 0.3321, 0.4482, 0.3321, 0.4482, 0.3692, 0.4283, 0.2918, 0.03963, 0.25, 0.0355, 0.25, 0.0355, 0.2918, 0.03963, 0.4017, 0.4017, 0.3692, 0.4283, 0.3692, 0.4283, 0.4017, 0.4017, 0.25, 0.0355, 0.2082, 0.03963, 0.2082, 0.03963, 0.25, 0.0355, 0.4283, 0.3692, 0.4017, 0.4017, 0.4017, 0.4017, 0.4283, 0.3692, 0.2082, 0.03963, 0.1679, 0.05183, 0.1679, 0.05183, 0.2082, 0.03963, 0.4482, 0.3321, 0.4283, 0.3692, 0.4283, 0.3692, 0.4482, 0.3321, 0.1679, 0.05183, 0.1308, 0.07165, 0.1308, 0.07165, 0.1679, 0.05183, 0.4604, 0.2918, 0.4482, 0.3321, 0.4482, 0.3321, 0.4604, 0.2918, 0.1308, 0.07165, 0.09833, 0.09833, 0.09833, 0.09833, 0.1308, 0.07165, 0.2918, 0.4604, 0.25, 0.4645, 0.25, 0.4645, 0.2918, 0.4604, 0.4645, 0.25, 0.4604, 0.2918, 0.4604, 0.2918, 0.4645, 0.25, 0.09833, 0.09833, 0.07165, 0.1308, 0.07165, 0.1308, 0.09833, 0.09833, 0.3321, 0.4482, 0.2918, 0.4604, 0.2918, 0.4604, 0.3321, 0.4482, 0.4604, 0.2082, 0.4645, 0.25, 0.4645, 0.25, 0.4604, 0.2082, 0.07165, 0.1308, 0.05183, 0.1679, 0.05183, 0.1679, 0.07165, 0.1308, 0.3692, 0.4283, 0.3321, 0.4482, 0.3321, 0.4482, 0.3692, 0.4283, 0.4482, 0.1679, 0.4604, 0.2082, 0.4604, 0.2082, 0.4482, 0.1679, 0.05183, 0.1679, 0.03963, 0.2082, 0.03963, 0.2082, 0.05183, 0.1679, 0.4017, 0.4017, 0.3692, 0.4283, 0.3692, 0.4283, 0.4017, 0.4017, 0.4283, 0.1308, 0.4482, 0.1679, 0.4482, 0.1679, 0.4283, 0.1308, 0.03963, 0.2082, 0.0355, 0.25, 0.0355, 0.25, 0.03963, 0.2082, 0.6176, 0.8359, 0.5384, 0.758, 0.5414, 0.75, 0.625, 0.8336, 0.4608, 0.758, 0.3841, 0.8352, 0.375, 0.8336, 0.4586, 0.75, 0.6176, 0.9146, 0.6176, 0.8359, 0.625, 0.8336, 0.625, 0.9164, 0.3842, 0.9158, 0.4597, 0.9902, 0.4586, 1.0, 0.375, 0.9164, 0.4597, 0.9902, 0.539, 0.9904, 0.5414, 1.0, 0.4586, 1.0, 0.5384, 0.758, 0.4608, 0.758, 0.4586, 0.75, 0.5414, 0.75, 0.3841, 0.8352, 0.3842, 0.9158, 0.375, 0.9164, 0.375, 0.8336, 0.539, 0.9904, 0.6176, 0.9146, 0.625, 0.9164, 0.5414, 1.0, 0.4608, 0.758, 0.5384, 0.758, 0.6176, 0.8359, 0.6176, 0.9146, 0.539, 0.9904, 0.4597, 0.9902, 0.3842, 0.9158, 0.3841, 0.8352, 0.3842, 0.9158, 0.3841, 0.8352, 0.3841, 0.8352, 0.3842, 0.9158, 0.539, 0.9904, 0.4597, 0.9902, 0.4597, 0.9902, 0.539, 0.9904, 0.6176, 0.8359, 0.6176, 0.9146, 0.6176, 0.9146, 0.6176, 0.8359, 0.5384, 0.758, 0.6176, 0.8359, 0.6176, 0.8359, 0.5384, 0.758, 0.6176, 0.9146, 0.539, 0.9904, 0.539, 0.9904, 0.6176, 0.9146, 0.4608, 0.758, 0.5384, 0.758, 0.5384, 0.758, 0.4608, 0.758, 0.4597, 0.9902, 0.3842, 0.9158, 0.3842, 0.9158, 0.4597, 0.9902])
me_cylinder.materials.append(mat_material)
me_cylinder.materials.append(mat_material_001)
me_cylinder.materials.append(mat_material_002)
me_cylinder.update()

# ---- objects
ob_minigun = bpy.data.objects.new('minigun', me_cylinder)

# ---- transforms, parenting, visibility, modifiers, constraints
ob_minigun.location = (0.0, 0.0, 0.0)
ob_minigun.rotation_euler = (-1.571, -0.0, 0.0)
ob_minigun.scale = (0.014, 0.014, 0.14)

# ---- collection membership
col_collection.objects.link(ob_minigun)

# ---- scene / render settings (as saved in the file)
scene.frame_start = 1; scene.frame_end = 250; scene.frame_set(1)
scene.render.engine = 'BLENDER_EEVEE_NEXT'
scene.cycles.sampling_pattern = 'TABULATED_SOBOL'
scene.eevee.ray_tracing_options.trace_max_roughness = 0.0
bpy.context.view_layer.update()

# ---- added for rendering (the .blend has no active camera and no usable light): camera, sun
cam_auto = bpy.data.cameras.new('AutoCamera')
cam_auto.lens = 50.0
cam_auto.sensor_width = 36.0
cam_auto.clip_end = 1000.0
ob_auto_camera = bpy.data.objects.new('AutoCamera', cam_auto)
scene.collection.objects.link(ob_auto_camera)
ob_auto_camera.location = (0.577754, -0.580412, 0.446787)
ob_auto_camera.rotation_euler = (1.09748, -7.21219e-08, 0.694738)
scene.camera = ob_auto_camera
light_auto_sun = bpy.data.lights.new('AutoSun', 'SUN')
light_auto_sun.energy = 3.0
light_auto_sun.angle = 0.0523599
ob_auto_sun = bpy.data.objects.new('AutoSun', light_auto_sun)
scene.collection.objects.link(ob_auto_sun)
ob_auto_sun.rotation_euler = (0.872665, 0.174533, 0.523599)
bpy.context.view_layer.update()
